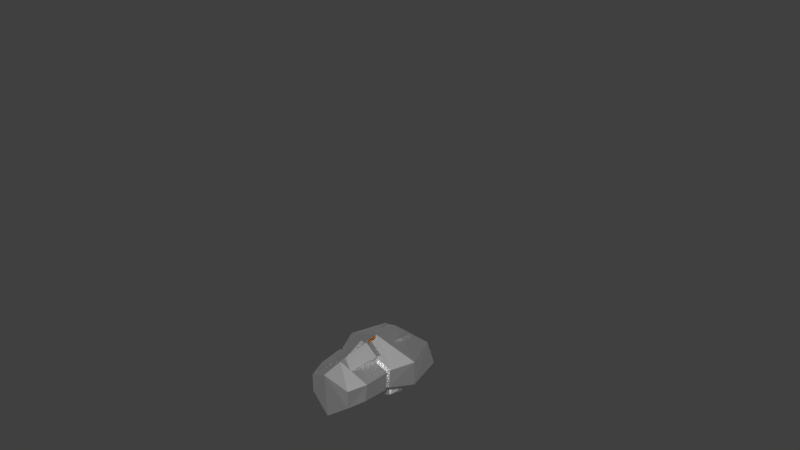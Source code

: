 # Source: ManRigRun.blend  (saved by Blender 2.79.0; exported with 4.5.12 LTS)
import bpy
from mathutils import Matrix  # noqa: F401  (used for matrix-valued properties, if any)

bpy.ops.wm.read_factory_settings(use_empty=True)
scene = bpy.context.scene
scene.name = 'Scene'

# ---- collections
col_collection_1 = bpy.data.collections.new('Collection 1'); scene.collection.children.link(col_collection_1)
col_collection_2 = bpy.data.collections.new('Collection 2'); scene.collection.children.link(col_collection_2)
col_collection_2.hide_render = True
col_collection_2.hide_viewport = True

# ---- materials (node trees are filled in below, after node groups)
mat_test_body_glass = bpy.data.materials.new('Test_Body_Glass')
mat_test_body_glass.alpha_threshold = 0.0
mat_test_body_glass.use_transparent_shadow = False
mat_test_body_glass.roughness = 0.5
mat_test_body_metal = bpy.data.materials.new('Test_Body_Metal')
mat_test_body_metal.alpha_threshold = 0.0
mat_test_body_metal.use_transparent_shadow = False
mat_test_body_metal.roughness = 0.5
mat_test_body_glass_001 = bpy.data.materials.new('Test_Body_Glass.001')
mat_test_body_glass_001.alpha_threshold = 0.0
mat_test_body_glass_001.use_transparent_shadow = False
mat_test_body_glass_001.roughness = 0.5
mat_test_body_metal_001 = bpy.data.materials.new('Test_Body_Metal.001')
mat_test_body_metal_001.alpha_threshold = 0.0
mat_test_body_metal_001.use_transparent_shadow = False
mat_test_body_metal_001.roughness = 0.5

# ---- material node trees
mat_test_body_glass.use_nodes = True; mat_test_body_glass.node_tree.nodes.clear()
_N = mat_test_body_glass.node_tree.nodes; _L = mat_test_body_glass.node_tree.links
n0 = _N.new('ShaderNodeOutputMaterial'); n0.name = 'Material Output'; n0.location = (403, 302)
n1 = _N.new('ShaderNodeBsdfPrincipled'); n1.name = 'Principled BSDF'; n1.location = (12, 365)
n1.width = 150
n1.subsurface_method = 'BURLEY'
n1.inputs[0].default_value = (1.0, 0.3, 0.0, 1.0)
n1.inputs[3].default_value = 1.45
n1.inputs[9].default_value = (1.0, 1.0, 1.0)
n1.inputs[18].default_value = 1.0
_L.new(n1.outputs[0], n0.inputs[0])
n0.is_active_output = True
mat_test_body_metal.use_nodes = True; mat_test_body_metal.node_tree.nodes.clear()
_N = mat_test_body_metal.node_tree.nodes; _L = mat_test_body_metal.node_tree.links
n0 = _N.new('ShaderNodeOutputMaterial'); n0.name = 'Material Output'; n0.location = (300, 300)
n1 = _N.new('ShaderNodeBsdfPrincipled'); n1.name = 'Principled BSDF'; n1.location = (-41, 342)
n1.width = 150
n1.subsurface_method = 'BURLEY'
n1.inputs[0].default_value = (1.0, 1.0, 1.0, 1.0)
n1.inputs[1].default_value = 1.0
n1.inputs[3].default_value = 1.45
n1.inputs[9].default_value = (1.0, 1.0, 1.0)
_L.new(n1.outputs[0], n0.inputs[0])
n0.is_active_output = True
mat_test_body_glass_001.use_nodes = True; mat_test_body_glass_001.node_tree.nodes.clear()
_N = mat_test_body_glass_001.node_tree.nodes; _L = mat_test_body_glass_001.node_tree.links
n0 = _N.new('ShaderNodeOutputMaterial'); n0.name = 'Material Output'; n0.location = (403, 302)
n1 = _N.new('ShaderNodeBsdfPrincipled'); n1.name = 'Principled BSDF'; n1.location = (12, 365)
n1.width = 150
n1.subsurface_method = 'BURLEY'
n1.inputs[0].default_value = (1.0, 0.3, 0.0, 1.0)
n1.inputs[3].default_value = 1.45
n1.inputs[9].default_value = (1.0, 1.0, 1.0)
n1.inputs[18].default_value = 1.0
_L.new(n1.outputs[0], n0.inputs[0])
n0.is_active_output = True
mat_test_body_metal_001.use_nodes = True; mat_test_body_metal_001.node_tree.nodes.clear()
_N = mat_test_body_metal_001.node_tree.nodes; _L = mat_test_body_metal_001.node_tree.links
n0 = _N.new('ShaderNodeOutputMaterial'); n0.name = 'Material Output'; n0.location = (300, 300)
n1 = _N.new('ShaderNodeBsdfPrincipled'); n1.name = 'Principled BSDF'; n1.location = (-41, 342)
n1.width = 150
n1.subsurface_method = 'BURLEY'
n1.inputs[0].default_value = (1.0, 1.0, 1.0, 1.0)
n1.inputs[1].default_value = 1.0
n1.inputs[3].default_value = 1.45
n1.inputs[9].default_value = (1.0, 1.0, 1.0)
_L.new(n1.outputs[0], n0.inputs[0])
n0.is_active_output = True

# ---- world
world_world = bpy.data.worlds.new('World'); scene.world = world_world
world_world.color = (0.05088, 0.05088, 0.05088)
world_world.use_sun_shadow = False
world_world.sun_shadow_jitter_overblur = 0.0
world_world.cycles.sampling_method = 'MANUAL'

# ---- meshes
me_cylinder = bpy.data.meshes.new('Cylinder')
me_cylinder.from_pydata([(-0.03556, 0.02423, -0.1552), (0.1528, 0.03348, 0.1392), (-0.01006, 0.03348, 0.1601), (-0.1071, 0.02423, -0.1441), (-0.03556, -0.02423, -0.1552), (0.1528, -0.03348, 0.1392), (-0.01006, -0.03348, 0.1601), (-0.1071, -0.02423, -0.1441)], [], [(3, 2, 1, 0), (7, 4, 5, 6), (3, 7, 6, 2), (0, 4, 7, 3), (2, 6, 5, 1), (1, 5, 4, 0)])
me_cylinder.materials.append(mat_test_body_glass)
me_cylinder.use_remesh_preserve_volume = False
me_cylinder.use_remesh_preserve_attributes = False
me_cylinder.use_mirror_vertex_groups = False
me_cylinder.update()
me_cylinder_001 = bpy.data.meshes.new('Cylinder.001')
me_cylinder_001.from_pydata([(0.109, 0.1254, -0.5866), (-0.1516, 0.09797, 0.6631), (0.2012, 0.07618, -0.4905), (0.01909, 0.0148, 0.7138), (0.2012, -0.06967, -0.4905), (0.01909, -0.1515, 0.7138), (0.109, -0.1189, -0.5866), (-0.1516, -0.2347, 0.6631), (-0.04689, -0.06967, -0.538), (-0.2639, -0.1515, 0.6597), (-0.04689, 0.07618, -0.538), (-0.2639, 0.0148, 0.6597), (-0.01991, 0.2927, 0.252), (0.1847, 0.1724, 0.2911), (0.1847, -0.06821, 0.2911), (-0.01991, -0.1885, 0.252), (-0.2409, -0.06821, 0.1408), (-0.2409, 0.1724, 0.1408), (0.1828, 0.07953, -0.3468), (0.1828, -0.05348, -0.3468), (0.06971, -0.12, -0.3684), (-0.04342, -0.05348, -0.3901), (-0.04342, 0.07953, -0.3901), (0.06971, 0.146, -0.3684)], [], [(12, 1, 3, 13), (13, 3, 5, 14), (14, 5, 7, 15), (15, 7, 9, 16), (16, 9, 11, 17), (17, 11, 1, 12), (22, 17, 12, 23), (21, 16, 17, 22), (20, 15, 16, 21), (19, 14, 15, 20), (18, 13, 14, 19), (23, 12, 13, 18), (0, 23, 18, 2), (2, 18, 19, 4), (4, 19, 20, 6), (6, 20, 21, 8), (8, 21, 22, 10), (10, 22, 23, 0), (1, 7, 5, 3), (1, 11, 9, 7), (2, 4, 6, 0), (6, 8, 10, 0)])
me_cylinder_001.materials.append(mat_test_body_metal)
me_cylinder_001.use_remesh_preserve_volume = False
me_cylinder_001.use_remesh_preserve_attributes = False
me_cylinder_001.use_mirror_vertex_groups = False
me_cylinder_001.update()
me_cylinder_002 = bpy.data.meshes.new('Cylinder.002')
me_cylinder_002.from_pydata([(0.1181, 0.2205, -0.5439), (-0.2173, 0.2736, 0.817), (0.2366, 0.1501, -0.4643), (0.02517, 0.1483, 0.8603), (0.2366, -0.0586, -0.4643), (0.02517, -0.1615, 0.8603), (0.1181, -0.129, -0.5439), (-0.2173, -0.3164, 0.817), (-0.02214, -0.0586, -0.5252), (-0.3644, -0.0971, 0.3582), (-0.02214, 0.1501, -0.5252), (-0.3644, -0.0971, 0.3582), (0.01788, 0.2667, 0.2456), (0.2404, 0.1155, 0.2488), (0.2404, -0.1869, 0.2488), (0.01788, -0.338, 0.2456), (-0.2974, -0.1869, 0.1217), (-0.2974, 0.1155, 0.1217), (0.2866, 0.1428, -0.3523), (0.2866, -0.07957, -0.3523), (0.08923, -0.1908, -0.3696), (-0.1129, -0.07957, -0.3964), (-0.1129, 0.1428, -0.3964), (0.08923, 0.254, -0.3696)], [], [(12, 1, 3, 13), (13, 3, 5, 14), (14, 5, 7, 15), (15, 7, 9, 16), (16, 9, 11, 17), (17, 11, 1, 12), (22, 17, 12, 23), (21, 16, 17, 22), (20, 15, 16, 21), (19, 14, 15, 20), (18, 13, 14, 19), (23, 12, 13, 18), (0, 23, 18, 2), (2, 18, 19, 4), (4, 19, 20, 6), (6, 20, 21, 8), (8, 21, 22, 10), (10, 22, 23, 0), (1, 7, 5, 3), (1, 11, 9, 7), (2, 4, 6, 0), (6, 8, 10, 0)])
me_cylinder_002.materials.append(mat_test_body_metal)
me_cylinder_002.use_remesh_preserve_volume = False
me_cylinder_002.use_remesh_preserve_attributes = False
me_cylinder_002.use_mirror_vertex_groups = False
me_cylinder_002.update()
me_cylinder_003 = bpy.data.meshes.new('Cylinder.003')
me_cylinder_003.from_pydata([(-0.1259, -0.1095, -0.1473), (-0.1427, -0.01205, 0.1722), (-0.2193, 0.2361, -0.1473), (-0.1867, 0.1509, 0.1735), (0.1868, -0.02507, -0.1435), (0.06211, 0.04328, 0.1747), (0.09342, 0.3206, -0.1435), (0.0181, 0.2062, 0.176), (0.0006928, -0.3253, 0.02748), (0.23, -0.184, -0.1424), (-0.08659, 0.3589, -0.147), (-0.08723, 0.2311, 0.2298), (0.02471, -0.05319, -0.147), (-0.02655, 0.004505, 0.2195), (-0.1617, -0.08743, 0.0289), (-0.1907, 0.209, 0.0275), (0.07816, 0.281, 0.03969), (0.1826, -0.009528, 0.03454), (0.2307, -0.1867, -0.04954), (-0.0741, 0.3196, 0.04366), (-0.08202, -0.2712, -0.05333), (0.07619, -0.2428, -0.1456), (0.09642, -0.3107, 0.03548), (-0.08277, -0.2684, -0.1462), (0.1865, -0.2751, 0.02974)], [], [(14, 1, 3, 15), (19, 11, 7, 16), (16, 7, 5, 17), (14, 0, 23, 20), (10, 6, 4, 12), (11, 3, 1, 13), (17, 5, 24, 18), (12, 4, 9, 21), (13, 1, 8, 22), (5, 13, 22, 24), (0, 12, 21, 23), (7, 11, 13, 5), (2, 10, 12, 0), (15, 3, 11, 19), (2, 15, 19, 10), (4, 17, 18, 9), (1, 14, 20, 8), (6, 16, 17, 4), (10, 19, 16, 6), (0, 14, 15, 2), (8, 20, 23, 21, 22), (21, 9, 18, 24, 22)])
me_cylinder_003.materials.append(mat_test_body_metal)
me_cylinder_003.use_remesh_preserve_volume = False
me_cylinder_003.use_remesh_preserve_attributes = False
me_cylinder_003.use_mirror_vertex_groups = False
me_cylinder_003.update()
me_cylinder_004 = bpy.data.meshes.new('Cylinder.004')
me_cylinder_004.from_pydata([(-0.2035, 0.1101, -0.07972), (0.0658, 0.1034, 0.09617), (-0.1257, -0.1348, -0.07346), (-0.07084, -0.0856, 0.05897), (0.1871, -0.05029, -0.06968), (0.115, -0.03541, 0.06122), (-0.04451, 0.1357, -0.07919), (-0.02427, 0.06782, 0.1019), (0.04824, -0.1644, -0.07261), (0.03433, -0.1059, 0.05938), (-0.2027, 0.1073, 0.01311), (-0.1224, -0.1467, -0.01473), (0.1903, -0.06218, -0.01094), (0.05396, -0.1786, -0.02532), (-0.12, 0.0532, 0.09392), (0.11, 0.1918, 0.0169), (0.1093, 0.1945, -0.07593)], [], [(15, 1, 5, 12), (13, 9, 3, 11), (6, 16, 4, 8), (7, 14, 3, 9), (10, 0, 2, 11), (1, 7, 9, 5), (0, 6, 8, 2), (12, 5, 9, 13), (4, 12, 13, 8), (14, 10, 11, 3), (8, 13, 11, 2), (16, 15, 12, 4), (14, 7, 6, 0, 10), (6, 7, 1, 15, 16)])
me_cylinder_004.materials.append(mat_test_body_glass)
me_cylinder_004.use_remesh_preserve_volume = False
me_cylinder_004.use_remesh_preserve_attributes = False
me_cylinder_004.use_mirror_vertex_groups = False
me_cylinder_004.update()
me_cylinder_005 = bpy.data.meshes.new('Cylinder.005')
me_cylinder_005.from_pydata([(0.3124, 0.1442, -0.2751), (0.3124, -0.117, -0.2751), (0.4296, 0.1347, 0.3402), (0.4296, -0.1271, 0.3762), (0.4059, 0.1184, -0.03284), (0.4059, -0.1205, -0.0001123), (0.0, 0.3704, -0.3405), (-0.3124, 0.1442, -0.2751), (-0.3124, -0.117, -0.2751), (0.0, -0.2973, -0.3766), (-0.4296, 0.1347, 0.3402), (-0.4296, -0.1271, 0.3762), (0.0, -0.3496, 0.3375), (-0.4059, 0.1184, -0.03284), (-0.4059, -0.1205, -0.0001123), (0.0, -0.3431, -0.06316), (0.0, 0.2951, -0.08607), (0.0, 0.2591, 0.2623)], [], [(5, 3, 12, 15), (4, 2, 3, 5), (16, 17, 2, 4), (6, 16, 4, 0), (0, 4, 5, 1), (1, 5, 15, 9), (0, 1, 9, 6), (3, 2, 17, 12), (14, 15, 12, 11), (13, 14, 11, 10), (16, 13, 10, 17), (6, 7, 13, 16), (7, 8, 14, 13), (8, 9, 15, 14), (7, 6, 9, 8), (11, 12, 17, 10)])
me_cylinder_005.materials.append(mat_test_body_metal)
me_cylinder_005.use_remesh_preserve_volume = False
me_cylinder_005.use_remesh_preserve_attributes = False
me_cylinder_005.use_mirror_vertex_groups = False
me_cylinder_005.update()
me_cylinder_006 = bpy.data.meshes.new('Cylinder.006')
me_cylinder_006.from_pydata([(0.4337, 0.2091, 0.5473), (0.3895, -0.1542, 0.4545), (0.5682, 0.1993, -0.04687), (0.5682, -0.1607, -0.04687), (0.4296, -0.1509, -0.3889), (0.4296, 0.1109, -0.4249), (9.934e-09, 0.3793, 0.544), (-0.4337, 0.2091, 0.5473), (-0.3895, -0.1542, 0.4545), (9.934e-09, -0.38, 0.2298), (9.934e-09, 0.2353, -0.5028), (9.934e-09, 0.4611, 0.1427), (-0.5682, 0.1993, -0.04687), (-0.5682, -0.1607, -0.04687), (9.934e-09, -0.4291, -0.1748), (-0.4296, -0.1509, -0.3889), (9.934e-09, -0.3735, -0.4275), (-0.4296, 0.1109, -0.4249)], [], [(11, 6, 0, 2), (2, 0, 1, 3), (3, 1, 9, 14), (4, 3, 14, 16), (5, 2, 3, 4), (10, 11, 2, 5), (6, 9, 1, 0), (4, 16, 10, 5), (11, 12, 7, 6), (12, 13, 8, 7), (13, 14, 9, 8), (15, 16, 14, 13), (17, 15, 13, 12), (10, 17, 12, 11), (6, 7, 8, 9), (15, 17, 10, 16)])
me_cylinder_006.materials.append(mat_test_body_metal)
me_cylinder_006.use_remesh_preserve_volume = False
me_cylinder_006.use_remesh_preserve_attributes = False
me_cylinder_006.use_mirror_vertex_groups = False
me_cylinder_006.update()
me_cylinder_007 = bpy.data.meshes.new('Cylinder.007')
me_cylinder_007.from_pydata([(0.1971, 0.2003, -0.1969), (0.2468, 0.1684, 0.2821), (0.2482, -0.1641, -0.2795), (0.2468, -0.1259, 0.263), (0.2219, -0.2371, -0.03991), (0.2219, 0.2368, 0.07781), (0.2482, 0.01172, -0.2776), (0.2468, 0.02127, 0.2725), (0.286, 0.0165, 0.05799), (5.731e-09, 0.2574, -0.3232), (5.731e-09, 0.2839, 0.3928), (-0.1971, 0.2003, -0.1969), (-0.2468, 0.1684, 0.2821), (-0.2482, -0.1641, -0.2795), (-0.2468, -0.1259, 0.263), (5.731e-09, -0.3627, -0.4763), (5.731e-09, -0.3655, 0.2061), (5.731e-09, -0.4249, -0.1754), (-0.2219, -0.2371, -0.03991), (-0.2219, 0.2368, 0.07781), (5.731e-09, 0.3859, 0.1007), (-0.2482, 0.01172, -0.2776), (-0.2468, 0.02127, 0.2725), (-0.286, 0.0165, 0.05799), (5.731e-09, 0.01554, 0.4044), (5.731e-09, -0.04561, -0.4484)], [], [(20, 10, 1, 5), (8, 7, 3, 4), (4, 3, 16, 17), (2, 4, 17, 15), (24, 16, 3, 7), (6, 2, 15, 25), (6, 8, 4, 2), (9, 20, 5, 0), (0, 5, 8, 6), (0, 6, 25, 9), (10, 24, 7, 1), (5, 1, 7, 8), (20, 19, 12, 10), (23, 18, 14, 22), (18, 17, 16, 14), (13, 15, 17, 18), (24, 22, 14, 16), (21, 25, 15, 13), (21, 13, 18, 23), (9, 11, 19, 20), (11, 21, 23, 19), (11, 9, 25, 21), (10, 12, 22, 24), (19, 23, 22, 12)])
me_cylinder_007.materials.append(mat_test_body_glass)
me_cylinder_007.use_remesh_preserve_volume = False
me_cylinder_007.use_remesh_preserve_attributes = False
me_cylinder_007.use_mirror_vertex_groups = False
me_cylinder_007.update()
me_cylinder_008 = bpy.data.meshes.new('Cylinder.008')
me_cylinder_008.from_pydata([(0.2346, 0.09768, -0.4726), (-0.207, 0.1362, 0.4263), (0.3008, 0.05139, -0.4006), (-0.09663, 0.06809, 0.4216), (0.3008, -0.05139, -0.4006), (-0.09663, -0.06809, 0.4216), (0.2346, -0.09768, -0.4726), (-0.207, -0.1362, 0.4263), (0.1495, -0.05139, -0.4557), (-0.3041, -0.06809, 0.2945), (0.1495, 0.05139, -0.4557), (-0.3022, 0.06809, 0.2927), (-0.01849, 0.1799, 0.09152), (0.1303, 0.1099, 0.1489), (0.1303, -0.1099, 0.1489), (-0.01849, -0.1799, 0.09152), (-0.19, -0.1099, -0.05297), (-0.19, 0.1099, -0.05297)], [], [(12, 1, 3, 13), (13, 3, 5, 14), (14, 5, 7, 15), (15, 7, 9, 16), (16, 9, 11, 17), (17, 11, 1, 12), (10, 17, 12, 0), (8, 16, 17, 10), (6, 15, 16, 8), (4, 14, 15, 6), (2, 13, 14, 4), (0, 12, 13, 2), (1, 7, 5, 3), (1, 11, 9, 7), (2, 4, 6, 0), (6, 8, 10, 0)])
me_cylinder_008.materials.append(mat_test_body_metal)
me_cylinder_008.use_remesh_preserve_volume = False
me_cylinder_008.use_remesh_preserve_attributes = False
me_cylinder_008.use_mirror_vertex_groups = False
me_cylinder_008.update()
me_cylinder_009 = bpy.data.meshes.new('Cylinder.009')
me_cylinder_009.from_pydata([(0.1698, 0.2117, -0.3718), (-0.2142, 0.05885, 0.5011), (0.2721, 0.136, -0.2929), (-0.1019, -0.008179, 0.4828), (0.2899, -0.006127, -0.3082), (-0.1019, -0.1441, 0.4556), (0.1698, -0.09728, -0.4046), (-0.2142, -0.213, 0.4467), (0.03284, -0.02965, -0.3632), (-0.3131, -0.1187, 0.3288), (0.04918, 0.2036, -0.3398), (-0.3111, 0.01758, 0.3542), (-0.02239, 0.1677, 0.1805), (0.1291, 0.08643, 0.2238), (0.1291, -0.1329, 0.1799), (-0.02239, -0.2371, 0.04391), (-0.197, -0.09258, -0.02159), (-0.197, 0.1268, 0.02231), (0.198, 0.1125, -0.09475), (0.198, -0.1069, -0.1486), (0.07808, -0.1722, -0.2505), (-0.04927, -0.08232, -0.2668), (-0.04927, 0.1371, -0.213), (0.07808, 0.1827, -0.1439)], [], [(12, 1, 3, 13), (13, 3, 5, 14), (14, 5, 7, 15), (15, 7, 9, 16), (16, 9, 11, 17), (17, 11, 1, 12), (22, 17, 12, 23), (21, 16, 17, 22), (20, 15, 16, 21), (19, 14, 15, 20), (18, 13, 14, 19), (23, 12, 13, 18), (1, 7, 5, 3), (1, 11, 9, 7), (2, 4, 6, 0), (6, 8, 10, 0), (0, 23, 18, 2), (2, 18, 19, 4), (4, 19, 20, 6), (6, 20, 21, 8), (8, 21, 22, 10), (10, 22, 23, 0)])
me_cylinder_009.materials.append(mat_test_body_metal)
me_cylinder_009.use_remesh_preserve_volume = False
me_cylinder_009.use_remesh_preserve_attributes = False
me_cylinder_009.use_mirror_vertex_groups = False
me_cylinder_009.update()
me_cylinder_010 = bpy.data.meshes.new('Cylinder.010')
me_cylinder_010.from_pydata([(-0.08954, -0.1246, 0.0779), (-0.08954, 0.1379, 0.1099), (0.002036, -0.1246, 0.1183), (0.002036, 0.1379, 0.1502), (-0.02029, -0.1246, -0.002363), (-0.02029, 0.1321, 0.001864), (0.03931, -0.1246, 0.01884), (0.03931, 0.1321, 0.02306), (0.003342, -0.1098, -0.1237), (0.003342, 0.08893, -0.1266), (0.06514, -0.1098, -0.1222), (0.06514, 0.08893, -0.1251)], [], [(2, 0, 4, 6), (5, 7, 11, 9), (3, 2, 6, 7), (0, 1, 5, 4), (1, 3, 7, 5), (9, 11, 10, 8), (7, 6, 10, 11), (6, 4, 8, 10), (4, 5, 9, 8), (1, 0, 2, 3)])
me_cylinder_010.materials.append(mat_test_body_glass)
me_cylinder_010.use_remesh_preserve_volume = False
me_cylinder_010.use_remesh_preserve_attributes = False
me_cylinder_010.use_mirror_vertex_groups = False
me_cylinder_010.update()
me_cylinder_011 = bpy.data.meshes.new('Cylinder.011')
me_cylinder_011.from_pydata([(-0.1359, -0.1236, 0.03337), (-0.1359, 0.1085, 0.03976), (0.01601, -0.1236, 0.09568), (0.01601, 0.1085, 0.1021), (0.01414, 0.1388, -0.07193), (0.01414, -0.1236, -0.1039), (0.1057, 0.1388, -0.03155), (0.1057, -0.1236, -0.0635)], [], [(5, 0, 1, 4), (4, 1, 3, 6), (6, 3, 2, 7), (7, 2, 0, 5), (3, 1, 0, 2), (4, 6, 7, 5)])
me_cylinder_011.materials.append(mat_test_body_metal)
me_cylinder_011.use_remesh_preserve_volume = False
me_cylinder_011.use_remesh_preserve_attributes = False
me_cylinder_011.use_mirror_vertex_groups = False
me_cylinder_011.update()
me_cylinder_012 = bpy.data.meshes.new('Cylinder.012')
me_cylinder_012.from_pydata([(0.03556, 0.02423, -0.1552), (-0.1528, 0.03348, 0.1392), (0.01006, 0.03348, 0.1601), (0.1071, 0.02423, -0.1441), (0.03556, -0.02423, -0.1552), (-0.1528, -0.03348, 0.1392), (0.01006, -0.03348, 0.1601), (0.1071, -0.02423, -0.1441)], [], [(3, 0, 1, 2), (7, 6, 5, 4), (3, 2, 6, 7), (0, 3, 7, 4), (2, 1, 5, 6), (1, 0, 4, 5)])
me_cylinder_012.materials.append(mat_test_body_glass)
me_cylinder_012.use_remesh_preserve_volume = False
me_cylinder_012.use_remesh_preserve_attributes = False
me_cylinder_012.use_mirror_vertex_groups = False
me_cylinder_012.update()
me_cylinder_013 = bpy.data.meshes.new('Cylinder.013')
me_cylinder_013.from_pydata([(-0.109, 0.1254, -0.5866), (0.1516, 0.09797, 0.6631), (-0.2012, 0.07618, -0.4905), (-0.01909, 0.0148, 0.7138), (-0.2012, -0.06967, -0.4905), (-0.01909, -0.1515, 0.7138), (-0.109, -0.1189, -0.5866), (0.1516, -0.2347, 0.6631), (0.04689, -0.06967, -0.538), (0.2639, -0.1515, 0.6597), (0.04689, 0.07618, -0.538), (0.2639, 0.0148, 0.6597), (0.01991, 0.2927, 0.252), (-0.1847, 0.1724, 0.2911), (-0.1847, -0.06821, 0.2911), (0.01991, -0.1885, 0.252), (0.2409, -0.06821, 0.1408), (0.2409, 0.1724, 0.1408), (-0.1828, 0.07953, -0.3468), (-0.1828, -0.05348, -0.3468), (-0.06971, -0.12, -0.3684), (0.04342, -0.05348, -0.3901), (0.04342, 0.07953, -0.3901), (-0.06971, 0.146, -0.3684)], [], [(12, 13, 3, 1), (13, 14, 5, 3), (14, 15, 7, 5), (15, 16, 9, 7), (16, 17, 11, 9), (17, 12, 1, 11), (22, 23, 12, 17), (21, 22, 17, 16), (20, 21, 16, 15), (19, 20, 15, 14), (18, 19, 14, 13), (23, 18, 13, 12), (0, 2, 18, 23), (2, 4, 19, 18), (4, 6, 20, 19), (6, 8, 21, 20), (8, 10, 22, 21), (10, 0, 23, 22), (1, 3, 5, 7), (1, 7, 9, 11), (2, 0, 6, 4), (6, 0, 10, 8)])
me_cylinder_013.materials.append(mat_test_body_metal)
me_cylinder_013.use_remesh_preserve_volume = False
me_cylinder_013.use_remesh_preserve_attributes = False
me_cylinder_013.use_mirror_vertex_groups = False
me_cylinder_013.update()
me_cylinder_014 = bpy.data.meshes.new('Cylinder.014')
me_cylinder_014.from_pydata([(-0.1181, 0.2205, -0.5439), (0.2173, 0.2736, 0.817), (-0.2366, 0.1501, -0.4643), (-0.02517, 0.1483, 0.8603), (-0.2366, -0.0586, -0.4643), (-0.02517, -0.1615, 0.8603), (-0.1181, -0.129, -0.5439), (0.2173, -0.3164, 0.817), (0.02214, -0.0586, -0.5252), (0.3644, -0.0971, 0.3582), (0.02214, 0.1501, -0.5252), (0.3644, -0.0971, 0.3582), (-0.01788, 0.2667, 0.2456), (-0.2404, 0.1155, 0.2488), (-0.2404, -0.1869, 0.2488), (-0.01788, -0.338, 0.2456), (0.2974, -0.1869, 0.1217), (0.2974, 0.1155, 0.1217), (-0.2866, 0.1428, -0.3523), (-0.2866, -0.07957, -0.3523), (-0.08923, -0.1908, -0.3696), (0.1129, -0.07957, -0.3964), (0.1129, 0.1428, -0.3964), (-0.08923, 0.254, -0.3696)], [], [(12, 13, 3, 1), (13, 14, 5, 3), (14, 15, 7, 5), (15, 16, 9, 7), (16, 17, 11, 9), (17, 12, 1, 11), (22, 23, 12, 17), (21, 22, 17, 16), (20, 21, 16, 15), (19, 20, 15, 14), (18, 19, 14, 13), (23, 18, 13, 12), (0, 2, 18, 23), (2, 4, 19, 18), (4, 6, 20, 19), (6, 8, 21, 20), (8, 10, 22, 21), (10, 0, 23, 22), (1, 3, 5, 7), (1, 7, 9, 11), (2, 0, 6, 4), (6, 0, 10, 8)])
me_cylinder_014.materials.append(mat_test_body_metal)
me_cylinder_014.use_remesh_preserve_volume = False
me_cylinder_014.use_remesh_preserve_attributes = False
me_cylinder_014.use_mirror_vertex_groups = False
me_cylinder_014.update()
me_cylinder_015 = bpy.data.meshes.new('Cylinder.015')
me_cylinder_015.from_pydata([(0.1259, -0.1095, -0.1473), (0.1427, -0.01205, 0.1722), (0.2193, 0.2361, -0.1473), (0.1867, 0.1509, 0.1735), (-0.1868, -0.02507, -0.1435), (-0.06211, 0.04328, 0.1747), (-0.09342, 0.3206, -0.1435), (-0.0181, 0.2062, 0.176), (-0.0006928, -0.3253, 0.02748), (-0.23, -0.184, -0.1424), (0.08659, 0.3589, -0.147), (0.08723, 0.2311, 0.2298), (-0.02471, -0.05319, -0.147), (0.02655, 0.004505, 0.2195), (0.1617, -0.08743, 0.0289), (0.1907, 0.209, 0.0275), (-0.07816, 0.281, 0.03969), (-0.1826, -0.009528, 0.03454), (-0.2307, -0.1867, -0.04954), (0.0741, 0.3196, 0.04366), (0.08202, -0.2712, -0.05333), (-0.07619, -0.2428, -0.1456), (-0.09642, -0.3107, 0.03548), (0.08277, -0.2684, -0.1462), (-0.1865, -0.2751, 0.02974)], [], [(14, 15, 3, 1), (19, 16, 7, 11), (16, 17, 5, 7), (14, 20, 23, 0), (10, 12, 4, 6), (11, 13, 1, 3), (17, 18, 24, 5), (12, 21, 9, 4), (13, 22, 8, 1), (5, 24, 22, 13), (0, 23, 21, 12), (7, 5, 13, 11), (2, 0, 12, 10), (15, 19, 11, 3), (2, 10, 19, 15), (4, 9, 18, 17), (1, 8, 20, 14), (6, 4, 17, 16), (10, 6, 16, 19), (0, 2, 15, 14), (8, 22, 21, 23, 20), (21, 22, 24, 18, 9)])
me_cylinder_015.materials.append(mat_test_body_metal)
me_cylinder_015.use_remesh_preserve_volume = False
me_cylinder_015.use_remesh_preserve_attributes = False
me_cylinder_015.use_mirror_vertex_groups = False
me_cylinder_015.update()
me_cylinder_016 = bpy.data.meshes.new('Cylinder.016')
me_cylinder_016.from_pydata([(0.2035, 0.1101, -0.07972), (-0.0658, 0.1034, 0.09617), (0.1257, -0.1348, -0.07346), (0.07084, -0.0856, 0.05897), (-0.1871, -0.05029, -0.06968), (-0.115, -0.03541, 0.06122), (0.04451, 0.1357, -0.07919), (0.02427, 0.06782, 0.1019), (-0.04824, -0.1644, -0.07261), (-0.03433, -0.1059, 0.05938), (0.2027, 0.1073, 0.01311), (0.1224, -0.1467, -0.01473), (-0.1903, -0.06218, -0.01094), (-0.05396, -0.1786, -0.02532), (0.12, 0.0532, 0.09392), (-0.11, 0.1918, 0.0169), (-0.1093, 0.1945, -0.07593)], [], [(15, 12, 5, 1), (13, 11, 3, 9), (6, 8, 4, 16), (7, 9, 3, 14), (10, 11, 2, 0), (1, 5, 9, 7), (0, 2, 8, 6), (12, 13, 9, 5), (4, 8, 13, 12), (14, 3, 11, 10), (8, 2, 11, 13), (16, 4, 12, 15), (14, 10, 0, 6, 7), (6, 16, 15, 1, 7)])
me_cylinder_016.materials.append(mat_test_body_glass)
me_cylinder_016.use_remesh_preserve_volume = False
me_cylinder_016.use_remesh_preserve_attributes = False
me_cylinder_016.use_mirror_vertex_groups = False
me_cylinder_016.update()
me_cylinder_017 = bpy.data.meshes.new('Cylinder.017')
me_cylinder_017.from_pydata([(-0.2346, 0.09768, -0.4726), (0.207, 0.1362, 0.4263), (-0.3008, 0.05139, -0.4006), (0.09663, 0.06809, 0.4216), (-0.3008, -0.05139, -0.4006), (0.09663, -0.06809, 0.4216), (-0.2346, -0.09768, -0.4726), (0.207, -0.1362, 0.4263), (-0.1495, -0.05139, -0.4557), (0.3041, -0.06809, 0.2945), (-0.1495, 0.05139, -0.4557), (0.3022, 0.06809, 0.2927), (0.01849, 0.1799, 0.09152), (-0.1303, 0.1099, 0.1489), (-0.1303, -0.1099, 0.1489), (0.01849, -0.1799, 0.09152), (0.19, -0.1099, -0.05297), (0.19, 0.1099, -0.05297)], [], [(12, 13, 3, 1), (13, 14, 5, 3), (14, 15, 7, 5), (15, 16, 9, 7), (16, 17, 11, 9), (17, 12, 1, 11), (10, 0, 12, 17), (8, 10, 17, 16), (6, 8, 16, 15), (4, 6, 15, 14), (2, 4, 14, 13), (0, 2, 13, 12), (1, 3, 5, 7), (1, 7, 9, 11), (2, 0, 6, 4), (6, 0, 10, 8)])
me_cylinder_017.materials.append(mat_test_body_metal)
me_cylinder_017.use_remesh_preserve_volume = False
me_cylinder_017.use_remesh_preserve_attributes = False
me_cylinder_017.use_mirror_vertex_groups = False
me_cylinder_017.update()
me_cylinder_018 = bpy.data.meshes.new('Cylinder.018')
me_cylinder_018.from_pydata([(-0.1698, 0.2117, -0.3718), (0.2142, 0.05885, 0.5011), (-0.2721, 0.136, -0.2929), (0.1019, -0.008179, 0.4828), (-0.2899, -0.006127, -0.3082), (0.1019, -0.1441, 0.4556), (-0.1698, -0.09728, -0.4046), (0.2142, -0.213, 0.4467), (-0.03284, -0.02965, -0.3632), (0.3131, -0.1187, 0.3288), (-0.04918, 0.2036, -0.3398), (0.3111, 0.01758, 0.3542), (0.02239, 0.1677, 0.1805), (-0.1291, 0.08643, 0.2238), (-0.1291, -0.1329, 0.1799), (0.02239, -0.2371, 0.04391), (0.197, -0.09258, -0.02159), (0.197, 0.1268, 0.02231), (-0.198, 0.1125, -0.09475), (-0.198, -0.1069, -0.1486), (-0.07808, -0.1722, -0.2505), (0.04927, -0.08232, -0.2668), (0.04927, 0.1371, -0.213), (-0.07808, 0.1827, -0.1439)], [], [(12, 13, 3, 1), (13, 14, 5, 3), (14, 15, 7, 5), (15, 16, 9, 7), (16, 17, 11, 9), (17, 12, 1, 11), (22, 23, 12, 17), (21, 22, 17, 16), (20, 21, 16, 15), (19, 20, 15, 14), (18, 19, 14, 13), (23, 18, 13, 12), (1, 3, 5, 7), (1, 7, 9, 11), (2, 0, 6, 4), (6, 0, 10, 8), (0, 2, 18, 23), (2, 4, 19, 18), (4, 6, 20, 19), (6, 8, 21, 20), (8, 10, 22, 21), (10, 0, 23, 22)])
me_cylinder_018.materials.append(mat_test_body_metal)
me_cylinder_018.use_remesh_preserve_volume = False
me_cylinder_018.use_remesh_preserve_attributes = False
me_cylinder_018.use_mirror_vertex_groups = False
me_cylinder_018.update()
me_cylinder_019 = bpy.data.meshes.new('Cylinder.019')
me_cylinder_019.from_pydata([(0.08954, -0.1246, 0.0779), (0.08954, 0.1379, 0.1099), (-0.002036, -0.1246, 0.1183), (-0.002036, 0.1379, 0.1502), (0.02029, -0.1246, -0.002363), (0.02029, 0.1321, 0.001864), (-0.03931, -0.1246, 0.01884), (-0.03931, 0.1321, 0.02306), (-0.003342, -0.1098, -0.1237), (-0.003342, 0.08893, -0.1266), (-0.06514, -0.1098, -0.1222), (-0.06514, 0.08893, -0.1251)], [], [(2, 6, 4, 0), (5, 9, 11, 7), (3, 7, 6, 2), (0, 4, 5, 1), (1, 5, 7, 3), (9, 8, 10, 11), (7, 11, 10, 6), (6, 10, 8, 4), (4, 8, 9, 5), (1, 3, 2, 0)])
me_cylinder_019.materials.append(mat_test_body_glass)
me_cylinder_019.use_remesh_preserve_volume = False
me_cylinder_019.use_remesh_preserve_attributes = False
me_cylinder_019.use_mirror_vertex_groups = False
me_cylinder_019.update()
me_cylinder_020 = bpy.data.meshes.new('Cylinder.020')
me_cylinder_020.from_pydata([(0.1359, -0.1236, 0.03337), (0.1359, 0.1085, 0.03976), (-0.01601, -0.1236, 0.09568), (-0.01601, 0.1085, 0.1021), (-0.01414, 0.1388, -0.07193), (-0.01414, -0.1236, -0.1039), (-0.1057, 0.1388, -0.03155), (-0.1057, -0.1236, -0.0635)], [], [(5, 4, 1, 0), (4, 6, 3, 1), (6, 7, 2, 3), (7, 5, 0, 2), (3, 2, 0, 1), (4, 5, 7, 6)])
me_cylinder_020.materials.append(mat_test_body_metal)
me_cylinder_020.use_remesh_preserve_volume = False
me_cylinder_020.use_remesh_preserve_attributes = False
me_cylinder_020.use_mirror_vertex_groups = False
me_cylinder_020.update()
me_cylinder_041 = bpy.data.meshes.new('Cylinder.041')
me_cylinder_041.from_pydata([(-0.03556, 0.02423, -0.1552), (0.1528, 0.03348, 0.1392), (-0.01006, 0.03348, 0.1601), (-0.1071, 0.02423, -0.1441), (-0.03556, -0.02423, -0.1552), (0.1528, -0.03348, 0.1392), (-0.01006, -0.03348, 0.1601), (-0.1071, -0.02423, -0.1441)], [], [(3, 2, 1, 0), (7, 4, 5, 6), (3, 7, 6, 2), (0, 4, 7, 3), (2, 6, 5, 1), (1, 5, 4, 0)])
me_cylinder_041.materials.append(mat_test_body_glass_001)
me_cylinder_041.use_remesh_preserve_volume = False
me_cylinder_041.use_remesh_preserve_attributes = False
me_cylinder_041.use_mirror_vertex_groups = False
me_cylinder_041.update()
me_cylinder_040 = bpy.data.meshes.new('Cylinder.040')
me_cylinder_040.from_pydata([(0.109, 0.1254, -0.5866), (-0.1516, 0.09797, 0.6631), (0.2012, 0.07618, -0.4905), (0.01909, 0.0148, 0.7138), (0.2012, -0.06967, -0.4905), (0.01909, -0.1515, 0.7138), (0.109, -0.1189, -0.5866), (-0.1516, -0.2347, 0.6631), (-0.04689, -0.06967, -0.538), (-0.2639, -0.1515, 0.6597), (-0.04689, 0.07618, -0.538), (-0.2639, 0.0148, 0.6597), (-0.01991, 0.2927, 0.252), (0.1847, 0.1724, 0.2911), (0.1847, -0.06821, 0.2911), (-0.01991, -0.1885, 0.252), (-0.2409, -0.06821, 0.1408), (-0.2409, 0.1724, 0.1408), (0.1828, 0.07953, -0.3468), (0.1828, -0.05348, -0.3468), (0.06971, -0.12, -0.3684), (-0.04342, -0.05348, -0.3901), (-0.04342, 0.07953, -0.3901), (0.06971, 0.146, -0.3684)], [], [(12, 1, 3, 13), (13, 3, 5, 14), (14, 5, 7, 15), (15, 7, 9, 16), (16, 9, 11, 17), (17, 11, 1, 12), (22, 17, 12, 23), (21, 16, 17, 22), (20, 15, 16, 21), (19, 14, 15, 20), (18, 13, 14, 19), (23, 12, 13, 18), (0, 23, 18, 2), (2, 18, 19, 4), (4, 19, 20, 6), (6, 20, 21, 8), (8, 21, 22, 10), (10, 22, 23, 0), (1, 7, 5, 3), (1, 11, 9, 7), (2, 4, 6, 0), (6, 8, 10, 0)])
me_cylinder_040.materials.append(mat_test_body_metal_001)
me_cylinder_040.use_remesh_preserve_volume = False
me_cylinder_040.use_remesh_preserve_attributes = False
me_cylinder_040.use_mirror_vertex_groups = False
me_cylinder_040.update()
me_cylinder_039 = bpy.data.meshes.new('Cylinder.039')
me_cylinder_039.from_pydata([(0.1181, 0.2205, -0.5439), (-0.2173, 0.2736, 0.817), (0.2366, 0.1501, -0.4643), (0.02517, 0.1483, 0.8603), (0.2366, -0.0586, -0.4643), (0.02517, -0.1615, 0.8603), (0.1181, -0.129, -0.5439), (-0.2173, -0.3164, 0.817), (-0.02214, -0.0586, -0.5252), (-0.3644, -0.0971, 0.3582), (-0.02214, 0.1501, -0.5252), (-0.3644, -0.0971, 0.3582), (0.01788, 0.2667, 0.2456), (0.2404, 0.1155, 0.2488), (0.2404, -0.1869, 0.2488), (0.01788, -0.338, 0.2456), (-0.2974, -0.1869, 0.1217), (-0.2974, 0.1155, 0.1217), (0.2866, 0.1428, -0.3523), (0.2866, -0.07957, -0.3523), (0.08923, -0.1908, -0.3696), (-0.1129, -0.07957, -0.3964), (-0.1129, 0.1428, -0.3964), (0.08923, 0.254, -0.3696)], [], [(12, 1, 3, 13), (13, 3, 5, 14), (14, 5, 7, 15), (15, 7, 9, 16), (16, 9, 11, 17), (17, 11, 1, 12), (22, 17, 12, 23), (21, 16, 17, 22), (20, 15, 16, 21), (19, 14, 15, 20), (18, 13, 14, 19), (23, 12, 13, 18), (0, 23, 18, 2), (2, 18, 19, 4), (4, 19, 20, 6), (6, 20, 21, 8), (8, 21, 22, 10), (10, 22, 23, 0), (1, 7, 5, 3), (1, 11, 9, 7), (2, 4, 6, 0), (6, 8, 10, 0)])
me_cylinder_039.materials.append(mat_test_body_metal_001)
me_cylinder_039.use_remesh_preserve_volume = False
me_cylinder_039.use_remesh_preserve_attributes = False
me_cylinder_039.use_mirror_vertex_groups = False
me_cylinder_039.update()
me_cylinder_038 = bpy.data.meshes.new('Cylinder.038')
me_cylinder_038.from_pydata([(-0.1259, -0.1095, -0.1473), (-0.1427, -0.01205, 0.1722), (-0.2193, 0.2361, -0.1473), (-0.1867, 0.1509, 0.1735), (0.1868, -0.02507, -0.1435), (0.06211, 0.04328, 0.1747), (0.09342, 0.3206, -0.1435), (0.0181, 0.2062, 0.176), (0.0006928, -0.3253, 0.02748), (0.23, -0.184, -0.1424), (-0.08659, 0.3589, -0.147), (-0.08723, 0.2311, 0.2298), (0.02471, -0.05319, -0.147), (-0.02655, 0.004505, 0.2195), (-0.1617, -0.08743, 0.0289), (-0.1907, 0.209, 0.0275), (0.07816, 0.281, 0.03969), (0.1826, -0.009528, 0.03454), (0.2307, -0.1867, -0.04954), (-0.0741, 0.3196, 0.04366), (-0.08202, -0.2712, -0.05333), (0.07619, -0.2428, -0.1456), (0.09642, -0.3107, 0.03548), (-0.08277, -0.2684, -0.1462), (0.1865, -0.2751, 0.02974)], [], [(14, 1, 3, 15), (19, 11, 7, 16), (16, 7, 5, 17), (14, 0, 23, 20), (10, 6, 4, 12), (11, 3, 1, 13), (17, 5, 24, 18), (12, 4, 9, 21), (13, 1, 8, 22), (5, 13, 22, 24), (0, 12, 21, 23), (7, 11, 13, 5), (2, 10, 12, 0), (15, 3, 11, 19), (2, 15, 19, 10), (4, 17, 18, 9), (1, 14, 20, 8), (6, 16, 17, 4), (10, 19, 16, 6), (0, 14, 15, 2), (8, 20, 23, 21, 22), (21, 9, 18, 24, 22)])
me_cylinder_038.materials.append(mat_test_body_metal_001)
me_cylinder_038.use_remesh_preserve_volume = False
me_cylinder_038.use_remesh_preserve_attributes = False
me_cylinder_038.use_mirror_vertex_groups = False
me_cylinder_038.update()
me_cylinder_037 = bpy.data.meshes.new('Cylinder.037')
me_cylinder_037.from_pydata([(-0.2035, 0.1101, -0.07972), (0.0658, 0.1034, 0.09617), (-0.1257, -0.1348, -0.07346), (-0.07084, -0.0856, 0.05897), (0.1871, -0.05029, -0.06968), (0.115, -0.03541, 0.06122), (-0.04451, 0.1357, -0.07919), (-0.02427, 0.06782, 0.1019), (0.04824, -0.1644, -0.07261), (0.03433, -0.1059, 0.05938), (-0.2027, 0.1073, 0.01311), (-0.1224, -0.1467, -0.01473), (0.1903, -0.06218, -0.01094), (0.05396, -0.1786, -0.02532), (-0.12, 0.0532, 0.09392), (0.11, 0.1918, 0.0169), (0.1093, 0.1945, -0.07593)], [], [(15, 1, 5, 12), (13, 9, 3, 11), (6, 16, 4, 8), (7, 14, 3, 9), (10, 0, 2, 11), (1, 7, 9, 5), (0, 6, 8, 2), (12, 5, 9, 13), (4, 12, 13, 8), (14, 10, 11, 3), (8, 13, 11, 2), (16, 15, 12, 4), (14, 7, 6, 0, 10), (6, 7, 1, 15, 16)])
me_cylinder_037.materials.append(mat_test_body_glass_001)
me_cylinder_037.use_remesh_preserve_volume = False
me_cylinder_037.use_remesh_preserve_attributes = False
me_cylinder_037.use_mirror_vertex_groups = False
me_cylinder_037.update()
me_cylinder_036 = bpy.data.meshes.new('Cylinder.036')
me_cylinder_036.from_pydata([(0.3124, 0.1442, -0.2751), (0.3124, -0.117, -0.2751), (0.4296, 0.1347, 0.3402), (0.4296, -0.1271, 0.3762), (0.4059, 0.1184, -0.03284), (0.4059, -0.1205, -0.0001123), (0.0, 0.3704, -0.3405), (-0.3124, 0.1442, -0.2751), (-0.3124, -0.117, -0.2751), (0.0, -0.2973, -0.3766), (-0.4296, 0.1347, 0.3402), (-0.4296, -0.1271, 0.3762), (0.0, -0.3496, 0.3375), (-0.4059, 0.1184, -0.03284), (-0.4059, -0.1205, -0.0001123), (0.0, -0.3431, -0.06316), (0.0, 0.2951, -0.08607), (0.0, 0.2591, 0.2623)], [], [(5, 3, 12, 15), (4, 2, 3, 5), (16, 17, 2, 4), (6, 16, 4, 0), (0, 4, 5, 1), (1, 5, 15, 9), (0, 1, 9, 6), (3, 2, 17, 12), (14, 15, 12, 11), (13, 14, 11, 10), (16, 13, 10, 17), (6, 7, 13, 16), (7, 8, 14, 13), (8, 9, 15, 14), (7, 6, 9, 8), (11, 12, 17, 10)])
me_cylinder_036.materials.append(mat_test_body_metal_001)
me_cylinder_036.use_remesh_preserve_volume = False
me_cylinder_036.use_remesh_preserve_attributes = False
me_cylinder_036.use_mirror_vertex_groups = False
me_cylinder_036.update()
me_cylinder_035 = bpy.data.meshes.new('Cylinder.035')
me_cylinder_035.from_pydata([(0.4337, 0.2091, 0.5473), (0.3895, -0.1542, 0.4545), (0.5682, 0.1993, -0.04687), (0.5682, -0.1607, -0.04687), (0.4296, -0.1509, -0.3889), (0.4296, 0.1109, -0.4249), (9.934e-09, 0.3793, 0.544), (-0.4337, 0.2091, 0.5473), (-0.3895, -0.1542, 0.4545), (9.934e-09, -0.38, 0.2298), (9.934e-09, 0.2353, -0.5028), (9.934e-09, 0.4611, 0.1427), (-0.5682, 0.1993, -0.04687), (-0.5682, -0.1607, -0.04687), (9.934e-09, -0.4291, -0.1748), (-0.4296, -0.1509, -0.3889), (9.934e-09, -0.3735, -0.4275), (-0.4296, 0.1109, -0.4249)], [], [(11, 6, 0, 2), (2, 0, 1, 3), (3, 1, 9, 14), (4, 3, 14, 16), (5, 2, 3, 4), (10, 11, 2, 5), (6, 9, 1, 0), (4, 16, 10, 5), (11, 12, 7, 6), (12, 13, 8, 7), (13, 14, 9, 8), (15, 16, 14, 13), (17, 15, 13, 12), (10, 17, 12, 11), (6, 7, 8, 9), (15, 17, 10, 16)])
me_cylinder_035.materials.append(mat_test_body_metal_001)
me_cylinder_035.use_remesh_preserve_volume = False
me_cylinder_035.use_remesh_preserve_attributes = False
me_cylinder_035.use_mirror_vertex_groups = False
me_cylinder_035.update()
me_cylinder_034 = bpy.data.meshes.new('Cylinder.034')
me_cylinder_034.from_pydata([(0.1971, 0.2003, -0.1969), (0.2468, 0.1684, 0.2821), (0.2482, -0.1641, -0.2795), (0.2468, -0.1259, 0.263), (0.2219, -0.2371, -0.03991), (0.2219, 0.2368, 0.07781), (0.2482, 0.01172, -0.2776), (0.2468, 0.02127, 0.2725), (0.286, 0.0165, 0.05799), (5.731e-09, 0.2574, -0.3232), (5.731e-09, 0.2839, 0.3928), (-0.1971, 0.2003, -0.1969), (-0.2468, 0.1684, 0.2821), (-0.2482, -0.1641, -0.2795), (-0.2468, -0.1259, 0.263), (5.731e-09, -0.3627, -0.4763), (5.731e-09, -0.3655, 0.2061), (5.731e-09, -0.4249, -0.1754), (-0.2219, -0.2371, -0.03991), (-0.2219, 0.2368, 0.07781), (5.731e-09, 0.3859, 0.1007), (-0.2482, 0.01172, -0.2776), (-0.2468, 0.02127, 0.2725), (-0.286, 0.0165, 0.05799), (5.731e-09, 0.01554, 0.4044), (5.731e-09, -0.04561, -0.4484)], [], [(20, 10, 1, 5), (8, 7, 3, 4), (4, 3, 16, 17), (2, 4, 17, 15), (24, 16, 3, 7), (6, 2, 15, 25), (6, 8, 4, 2), (9, 20, 5, 0), (0, 5, 8, 6), (0, 6, 25, 9), (10, 24, 7, 1), (5, 1, 7, 8), (20, 19, 12, 10), (23, 18, 14, 22), (18, 17, 16, 14), (13, 15, 17, 18), (24, 22, 14, 16), (21, 25, 15, 13), (21, 13, 18, 23), (9, 11, 19, 20), (11, 21, 23, 19), (11, 9, 25, 21), (10, 12, 22, 24), (19, 23, 22, 12)])
me_cylinder_034.materials.append(mat_test_body_glass_001)
me_cylinder_034.use_remesh_preserve_volume = False
me_cylinder_034.use_remesh_preserve_attributes = False
me_cylinder_034.use_mirror_vertex_groups = False
me_cylinder_034.update()
me_cylinder_033 = bpy.data.meshes.new('Cylinder.033')
me_cylinder_033.from_pydata([(0.2346, 0.09768, -0.4726), (-0.207, 0.1362, 0.4263), (0.3008, 0.05139, -0.4006), (-0.09663, 0.06809, 0.4216), (0.3008, -0.05139, -0.4006), (-0.09663, -0.06809, 0.4216), (0.2346, -0.09768, -0.4726), (-0.207, -0.1362, 0.4263), (0.1495, -0.05139, -0.4557), (-0.3041, -0.06809, 0.2945), (0.1495, 0.05139, -0.4557), (-0.3022, 0.06809, 0.2927), (-0.01849, 0.1799, 0.09152), (0.1303, 0.1099, 0.1489), (0.1303, -0.1099, 0.1489), (-0.01849, -0.1799, 0.09152), (-0.19, -0.1099, -0.05297), (-0.19, 0.1099, -0.05297)], [], [(12, 1, 3, 13), (13, 3, 5, 14), (14, 5, 7, 15), (15, 7, 9, 16), (16, 9, 11, 17), (17, 11, 1, 12), (10, 17, 12, 0), (8, 16, 17, 10), (6, 15, 16, 8), (4, 14, 15, 6), (2, 13, 14, 4), (0, 12, 13, 2), (1, 7, 5, 3), (1, 11, 9, 7), (2, 4, 6, 0), (6, 8, 10, 0)])
me_cylinder_033.materials.append(mat_test_body_metal_001)
me_cylinder_033.use_remesh_preserve_volume = False
me_cylinder_033.use_remesh_preserve_attributes = False
me_cylinder_033.use_mirror_vertex_groups = False
me_cylinder_033.update()
me_cylinder_032 = bpy.data.meshes.new('Cylinder.032')
me_cylinder_032.from_pydata([(0.1698, 0.2117, -0.3718), (-0.2142, 0.05885, 0.5011), (0.2721, 0.136, -0.2929), (-0.1019, -0.008179, 0.4828), (0.2899, -0.006127, -0.3082), (-0.1019, -0.1441, 0.4556), (0.1698, -0.09728, -0.4046), (-0.2142, -0.213, 0.4467), (0.03284, -0.02965, -0.3632), (-0.3131, -0.1187, 0.3288), (0.04918, 0.2036, -0.3398), (-0.3111, 0.01758, 0.3542), (-0.02239, 0.1677, 0.1805), (0.1291, 0.08643, 0.2238), (0.1291, -0.1329, 0.1799), (-0.02239, -0.2371, 0.04391), (-0.197, -0.09258, -0.02159), (-0.197, 0.1268, 0.02231), (0.198, 0.1125, -0.09475), (0.198, -0.1069, -0.1486), (0.07808, -0.1722, -0.2505), (-0.04927, -0.08232, -0.2668), (-0.04927, 0.1371, -0.213), (0.07808, 0.1827, -0.1439)], [], [(12, 1, 3, 13), (13, 3, 5, 14), (14, 5, 7, 15), (15, 7, 9, 16), (16, 9, 11, 17), (17, 11, 1, 12), (22, 17, 12, 23), (21, 16, 17, 22), (20, 15, 16, 21), (19, 14, 15, 20), (18, 13, 14, 19), (23, 12, 13, 18), (1, 7, 5, 3), (1, 11, 9, 7), (2, 4, 6, 0), (6, 8, 10, 0), (0, 23, 18, 2), (2, 18, 19, 4), (4, 19, 20, 6), (6, 20, 21, 8), (8, 21, 22, 10), (10, 22, 23, 0)])
me_cylinder_032.materials.append(mat_test_body_metal_001)
me_cylinder_032.use_remesh_preserve_volume = False
me_cylinder_032.use_remesh_preserve_attributes = False
me_cylinder_032.use_mirror_vertex_groups = False
me_cylinder_032.update()
me_cylinder_031 = bpy.data.meshes.new('Cylinder.031')
me_cylinder_031.from_pydata([(-0.08954, -0.1246, 0.0779), (-0.08954, 0.1379, 0.1099), (0.002036, -0.1246, 0.1183), (0.002036, 0.1379, 0.1502), (-0.02029, -0.1246, -0.002363), (-0.02029, 0.1321, 0.001864), (0.03931, -0.1246, 0.01884), (0.03931, 0.1321, 0.02306), (0.003342, -0.1098, -0.1237), (0.003342, 0.08893, -0.1266), (0.06514, -0.1098, -0.1222), (0.06514, 0.08893, -0.1251)], [], [(2, 0, 4, 6), (5, 7, 11, 9), (3, 2, 6, 7), (0, 1, 5, 4), (1, 3, 7, 5), (9, 11, 10, 8), (7, 6, 10, 11), (6, 4, 8, 10), (4, 5, 9, 8), (1, 0, 2, 3)])
me_cylinder_031.materials.append(mat_test_body_glass_001)
me_cylinder_031.use_remesh_preserve_volume = False
me_cylinder_031.use_remesh_preserve_attributes = False
me_cylinder_031.use_mirror_vertex_groups = False
me_cylinder_031.update()
me_cylinder_030 = bpy.data.meshes.new('Cylinder.030')
me_cylinder_030.from_pydata([(-0.1359, -0.1236, 0.03337), (-0.1359, 0.1085, 0.03976), (0.01601, -0.1236, 0.09568), (0.01601, 0.1085, 0.1021), (0.01414, 0.1388, -0.07193), (0.01414, -0.1236, -0.1039), (0.1057, 0.1388, -0.03155), (0.1057, -0.1236, -0.0635)], [], [(5, 0, 1, 4), (4, 1, 3, 6), (6, 3, 2, 7), (7, 2, 0, 5), (3, 1, 0, 2), (4, 6, 7, 5)])
me_cylinder_030.materials.append(mat_test_body_metal_001)
me_cylinder_030.use_remesh_preserve_volume = False
me_cylinder_030.use_remesh_preserve_attributes = False
me_cylinder_030.use_mirror_vertex_groups = False
me_cylinder_030.update()
me_cylinder_029 = bpy.data.meshes.new('Cylinder.029')
me_cylinder_029.from_pydata([(0.03556, 0.02423, -0.1552), (-0.1528, 0.03348, 0.1392), (0.01006, 0.03348, 0.1601), (0.1071, 0.02423, -0.1441), (0.03556, -0.02423, -0.1552), (-0.1528, -0.03348, 0.1392), (0.01006, -0.03348, 0.1601), (0.1071, -0.02423, -0.1441)], [], [(3, 0, 1, 2), (7, 6, 5, 4), (3, 2, 6, 7), (0, 3, 7, 4), (2, 1, 5, 6), (1, 0, 4, 5)])
me_cylinder_029.materials.append(mat_test_body_glass_001)
me_cylinder_029.use_remesh_preserve_volume = False
me_cylinder_029.use_remesh_preserve_attributes = False
me_cylinder_029.use_mirror_vertex_groups = False
me_cylinder_029.update()
me_cylinder_028 = bpy.data.meshes.new('Cylinder.028')
me_cylinder_028.from_pydata([(-0.109, 0.1254, -0.5866), (0.1516, 0.09797, 0.6631), (-0.2012, 0.07618, -0.4905), (-0.01909, 0.0148, 0.7138), (-0.2012, -0.06967, -0.4905), (-0.01909, -0.1515, 0.7138), (-0.109, -0.1189, -0.5866), (0.1516, -0.2347, 0.6631), (0.04689, -0.06967, -0.538), (0.2639, -0.1515, 0.6597), (0.04689, 0.07618, -0.538), (0.2639, 0.0148, 0.6597), (0.01991, 0.2927, 0.252), (-0.1847, 0.1724, 0.2911), (-0.1847, -0.06821, 0.2911), (0.01991, -0.1885, 0.252), (0.2409, -0.06821, 0.1408), (0.2409, 0.1724, 0.1408), (-0.1828, 0.07953, -0.3468), (-0.1828, -0.05348, -0.3468), (-0.06971, -0.12, -0.3684), (0.04342, -0.05348, -0.3901), (0.04342, 0.07953, -0.3901), (-0.06971, 0.146, -0.3684)], [], [(12, 13, 3, 1), (13, 14, 5, 3), (14, 15, 7, 5), (15, 16, 9, 7), (16, 17, 11, 9), (17, 12, 1, 11), (22, 23, 12, 17), (21, 22, 17, 16), (20, 21, 16, 15), (19, 20, 15, 14), (18, 19, 14, 13), (23, 18, 13, 12), (0, 2, 18, 23), (2, 4, 19, 18), (4, 6, 20, 19), (6, 8, 21, 20), (8, 10, 22, 21), (10, 0, 23, 22), (1, 3, 5, 7), (1, 7, 9, 11), (2, 0, 6, 4), (6, 0, 10, 8)])
me_cylinder_028.materials.append(mat_test_body_metal_001)
me_cylinder_028.use_remesh_preserve_volume = False
me_cylinder_028.use_remesh_preserve_attributes = False
me_cylinder_028.use_mirror_vertex_groups = False
me_cylinder_028.update()
me_cylinder_027 = bpy.data.meshes.new('Cylinder.027')
me_cylinder_027.from_pydata([(-0.1181, 0.2205, -0.5439), (0.2173, 0.2736, 0.817), (-0.2366, 0.1501, -0.4643), (-0.02517, 0.1483, 0.8603), (-0.2366, -0.0586, -0.4643), (-0.02517, -0.1615, 0.8603), (-0.1181, -0.129, -0.5439), (0.2173, -0.3164, 0.817), (0.02214, -0.0586, -0.5252), (0.3644, -0.0971, 0.3582), (0.02214, 0.1501, -0.5252), (0.3644, -0.0971, 0.3582), (-0.01788, 0.2667, 0.2456), (-0.2404, 0.1155, 0.2488), (-0.2404, -0.1869, 0.2488), (-0.01788, -0.338, 0.2456), (0.2974, -0.1869, 0.1217), (0.2974, 0.1155, 0.1217), (-0.2866, 0.1428, -0.3523), (-0.2866, -0.07957, -0.3523), (-0.08923, -0.1908, -0.3696), (0.1129, -0.07957, -0.3964), (0.1129, 0.1428, -0.3964), (-0.08923, 0.254, -0.3696)], [], [(12, 13, 3, 1), (13, 14, 5, 3), (14, 15, 7, 5), (15, 16, 9, 7), (16, 17, 11, 9), (17, 12, 1, 11), (22, 23, 12, 17), (21, 22, 17, 16), (20, 21, 16, 15), (19, 20, 15, 14), (18, 19, 14, 13), (23, 18, 13, 12), (0, 2, 18, 23), (2, 4, 19, 18), (4, 6, 20, 19), (6, 8, 21, 20), (8, 10, 22, 21), (10, 0, 23, 22), (1, 3, 5, 7), (1, 7, 9, 11), (2, 0, 6, 4), (6, 0, 10, 8)])
me_cylinder_027.materials.append(mat_test_body_metal_001)
me_cylinder_027.use_remesh_preserve_volume = False
me_cylinder_027.use_remesh_preserve_attributes = False
me_cylinder_027.use_mirror_vertex_groups = False
me_cylinder_027.update()
me_cylinder_026 = bpy.data.meshes.new('Cylinder.026')
me_cylinder_026.from_pydata([(0.1259, -0.1095, -0.1473), (0.1427, -0.01205, 0.1722), (0.2193, 0.2361, -0.1473), (0.1867, 0.1509, 0.1735), (-0.1868, -0.02507, -0.1435), (-0.06211, 0.04328, 0.1747), (-0.09342, 0.3206, -0.1435), (-0.0181, 0.2062, 0.176), (-0.0006928, -0.3253, 0.02748), (-0.23, -0.184, -0.1424), (0.08659, 0.3589, -0.147), (0.08723, 0.2311, 0.2298), (-0.02471, -0.05319, -0.147), (0.02655, 0.004505, 0.2195), (0.1617, -0.08743, 0.0289), (0.1907, 0.209, 0.0275), (-0.07816, 0.281, 0.03969), (-0.1826, -0.009528, 0.03454), (-0.2307, -0.1867, -0.04954), (0.0741, 0.3196, 0.04366), (0.08202, -0.2712, -0.05333), (-0.07619, -0.2428, -0.1456), (-0.09642, -0.3107, 0.03548), (0.08277, -0.2684, -0.1462), (-0.1865, -0.2751, 0.02974)], [], [(14, 15, 3, 1), (19, 16, 7, 11), (16, 17, 5, 7), (14, 20, 23, 0), (10, 12, 4, 6), (11, 13, 1, 3), (17, 18, 24, 5), (12, 21, 9, 4), (13, 22, 8, 1), (5, 24, 22, 13), (0, 23, 21, 12), (7, 5, 13, 11), (2, 0, 12, 10), (15, 19, 11, 3), (2, 10, 19, 15), (4, 9, 18, 17), (1, 8, 20, 14), (6, 4, 17, 16), (10, 6, 16, 19), (0, 2, 15, 14), (8, 22, 21, 23, 20), (21, 22, 24, 18, 9)])
me_cylinder_026.materials.append(mat_test_body_metal_001)
me_cylinder_026.use_remesh_preserve_volume = False
me_cylinder_026.use_remesh_preserve_attributes = False
me_cylinder_026.use_mirror_vertex_groups = False
me_cylinder_026.update()
me_cylinder_025 = bpy.data.meshes.new('Cylinder.025')
me_cylinder_025.from_pydata([(0.2035, 0.1101, -0.07972), (-0.0658, 0.1034, 0.09617), (0.1257, -0.1348, -0.07346), (0.07084, -0.0856, 0.05897), (-0.1871, -0.05029, -0.06968), (-0.115, -0.03541, 0.06122), (0.04451, 0.1357, -0.07919), (0.02427, 0.06782, 0.1019), (-0.04824, -0.1644, -0.07261), (-0.03433, -0.1059, 0.05938), (0.2027, 0.1073, 0.01311), (0.1224, -0.1467, -0.01473), (-0.1903, -0.06218, -0.01094), (-0.05396, -0.1786, -0.02532), (0.12, 0.0532, 0.09392), (-0.11, 0.1918, 0.0169), (-0.1093, 0.1945, -0.07593)], [], [(15, 12, 5, 1), (13, 11, 3, 9), (6, 8, 4, 16), (7, 9, 3, 14), (10, 11, 2, 0), (1, 5, 9, 7), (0, 2, 8, 6), (12, 13, 9, 5), (4, 8, 13, 12), (14, 3, 11, 10), (8, 2, 11, 13), (16, 4, 12, 15), (14, 10, 0, 6, 7), (6, 16, 15, 1, 7)])
me_cylinder_025.materials.append(mat_test_body_glass_001)
me_cylinder_025.use_remesh_preserve_volume = False
me_cylinder_025.use_remesh_preserve_attributes = False
me_cylinder_025.use_mirror_vertex_groups = False
me_cylinder_025.update()
me_cylinder_024 = bpy.data.meshes.new('Cylinder.024')
me_cylinder_024.from_pydata([(-0.2346, 0.09768, -0.4726), (0.207, 0.1362, 0.4263), (-0.3008, 0.05139, -0.4006), (0.09663, 0.06809, 0.4216), (-0.3008, -0.05139, -0.4006), (0.09663, -0.06809, 0.4216), (-0.2346, -0.09768, -0.4726), (0.207, -0.1362, 0.4263), (-0.1495, -0.05139, -0.4557), (0.3041, -0.06809, 0.2945), (-0.1495, 0.05139, -0.4557), (0.3022, 0.06809, 0.2927), (0.01849, 0.1799, 0.09152), (-0.1303, 0.1099, 0.1489), (-0.1303, -0.1099, 0.1489), (0.01849, -0.1799, 0.09152), (0.19, -0.1099, -0.05297), (0.19, 0.1099, -0.05297)], [], [(12, 13, 3, 1), (13, 14, 5, 3), (14, 15, 7, 5), (15, 16, 9, 7), (16, 17, 11, 9), (17, 12, 1, 11), (10, 0, 12, 17), (8, 10, 17, 16), (6, 8, 16, 15), (4, 6, 15, 14), (2, 4, 14, 13), (0, 2, 13, 12), (1, 3, 5, 7), (1, 7, 9, 11), (2, 0, 6, 4), (6, 0, 10, 8)])
me_cylinder_024.materials.append(mat_test_body_metal_001)
me_cylinder_024.use_remesh_preserve_volume = False
me_cylinder_024.use_remesh_preserve_attributes = False
me_cylinder_024.use_mirror_vertex_groups = False
me_cylinder_024.update()
me_cylinder_023 = bpy.data.meshes.new('Cylinder.023')
me_cylinder_023.from_pydata([(-0.1698, 0.2117, -0.3718), (0.2142, 0.05885, 0.5011), (-0.2721, 0.136, -0.2929), (0.1019, -0.008179, 0.4828), (-0.2899, -0.006127, -0.3082), (0.1019, -0.1441, 0.4556), (-0.1698, -0.09728, -0.4046), (0.2142, -0.213, 0.4467), (-0.03284, -0.02965, -0.3632), (0.3131, -0.1187, 0.3288), (-0.04918, 0.2036, -0.3398), (0.3111, 0.01758, 0.3542), (0.02239, 0.1677, 0.1805), (-0.1291, 0.08643, 0.2238), (-0.1291, -0.1329, 0.1799), (0.02239, -0.2371, 0.04391), (0.197, -0.09258, -0.02159), (0.197, 0.1268, 0.02231), (-0.198, 0.1125, -0.09475), (-0.198, -0.1069, -0.1486), (-0.07808, -0.1722, -0.2505), (0.04927, -0.08232, -0.2668), (0.04927, 0.1371, -0.213), (-0.07808, 0.1827, -0.1439)], [], [(12, 13, 3, 1), (13, 14, 5, 3), (14, 15, 7, 5), (15, 16, 9, 7), (16, 17, 11, 9), (17, 12, 1, 11), (22, 23, 12, 17), (21, 22, 17, 16), (20, 21, 16, 15), (19, 20, 15, 14), (18, 19, 14, 13), (23, 18, 13, 12), (1, 3, 5, 7), (1, 7, 9, 11), (2, 0, 6, 4), (6, 0, 10, 8), (0, 2, 18, 23), (2, 4, 19, 18), (4, 6, 20, 19), (6, 8, 21, 20), (8, 10, 22, 21), (10, 0, 23, 22)])
me_cylinder_023.materials.append(mat_test_body_metal_001)
me_cylinder_023.use_remesh_preserve_volume = False
me_cylinder_023.use_remesh_preserve_attributes = False
me_cylinder_023.use_mirror_vertex_groups = False
me_cylinder_023.update()
me_cylinder_022 = bpy.data.meshes.new('Cylinder.022')
me_cylinder_022.from_pydata([(0.08954, -0.1246, 0.0779), (0.08954, 0.1379, 0.1099), (-0.002036, -0.1246, 0.1183), (-0.002036, 0.1379, 0.1502), (0.02029, -0.1246, -0.002363), (0.02029, 0.1321, 0.001864), (-0.03931, -0.1246, 0.01884), (-0.03931, 0.1321, 0.02306), (-0.003342, -0.1098, -0.1237), (-0.003342, 0.08893, -0.1266), (-0.06514, -0.1098, -0.1222), (-0.06514, 0.08893, -0.1251)], [], [(2, 6, 4, 0), (5, 9, 11, 7), (3, 7, 6, 2), (0, 4, 5, 1), (1, 5, 7, 3), (9, 8, 10, 11), (7, 11, 10, 6), (6, 10, 8, 4), (4, 8, 9, 5), (1, 3, 2, 0)])
me_cylinder_022.materials.append(mat_test_body_glass_001)
me_cylinder_022.use_remesh_preserve_volume = False
me_cylinder_022.use_remesh_preserve_attributes = False
me_cylinder_022.use_mirror_vertex_groups = False
me_cylinder_022.update()
me_cylinder_021 = bpy.data.meshes.new('Cylinder.021')
me_cylinder_021.from_pydata([(0.1359, -0.1236, 0.03337), (0.1359, 0.1085, 0.03976), (-0.01601, -0.1236, 0.09568), (-0.01601, 0.1085, 0.1021), (-0.01414, 0.1388, -0.07193), (-0.01414, -0.1236, -0.1039), (-0.1057, 0.1388, -0.03155), (-0.1057, -0.1236, -0.0635)], [], [(5, 4, 1, 0), (4, 6, 3, 1), (6, 7, 2, 3), (7, 5, 0, 2), (3, 2, 0, 1), (4, 5, 7, 6)])
me_cylinder_021.materials.append(mat_test_body_metal_001)
me_cylinder_021.use_remesh_preserve_volume = False
me_cylinder_021.use_remesh_preserve_attributes = False
me_cylinder_021.use_mirror_vertex_groups = False
me_cylinder_021.update()
arm_armature_001 = bpy.data.armatures.new('Armature.001')  # bones are not reproduced
arm_armature_000 = bpy.data.armatures.new('Armature.000')  # bones are not reproduced

# ---- objects
ob_rig_man = bpy.data.objects.new('Rig Man', arm_armature_001)
ob_cylinder = bpy.data.objects.new('Cylinder', me_cylinder)
ob_cylinder_001 = bpy.data.objects.new('Cylinder.001', me_cylinder_001)
ob_cylinder_002 = bpy.data.objects.new('Cylinder.002', me_cylinder_002)
ob_cylinder_003 = bpy.data.objects.new('Cylinder.003', me_cylinder_003)
ob_cylinder_004 = bpy.data.objects.new('Cylinder.004', me_cylinder_004)
ob_cylinder_005 = bpy.data.objects.new('Cylinder.005', me_cylinder_005)
ob_cylinder_006 = bpy.data.objects.new('Cylinder.006', me_cylinder_006)
ob_cylinder_007 = bpy.data.objects.new('Cylinder.007', me_cylinder_007)
ob_cylinder_008 = bpy.data.objects.new('Cylinder.008', me_cylinder_008)
ob_cylinder_009 = bpy.data.objects.new('Cylinder.009', me_cylinder_009)
ob_cylinder_010 = bpy.data.objects.new('Cylinder.010', me_cylinder_010)
ob_cylinder_011 = bpy.data.objects.new('Cylinder.011', me_cylinder_011)
ob_cylinder_012 = bpy.data.objects.new('Cylinder.012', me_cylinder_012)
ob_cylinder_013 = bpy.data.objects.new('Cylinder.013', me_cylinder_013)
ob_cylinder_014 = bpy.data.objects.new('Cylinder.014', me_cylinder_014)
ob_cylinder_015 = bpy.data.objects.new('Cylinder.015', me_cylinder_015)
ob_cylinder_016 = bpy.data.objects.new('Cylinder.016', me_cylinder_016)
ob_cylinder_017 = bpy.data.objects.new('Cylinder.017', me_cylinder_017)
ob_cylinder_018 = bpy.data.objects.new('Cylinder.018', me_cylinder_018)
ob_cylinder_019 = bpy.data.objects.new('Cylinder.019', me_cylinder_019)
ob_cylinder_020 = bpy.data.objects.new('Cylinder.020', me_cylinder_020)
ob_rig_man_001 = bpy.data.objects.new('Rig Man.001', arm_armature_000)
ob_cylinder_041 = bpy.data.objects.new('Cylinder.041', me_cylinder_041)
ob_cylinder_040 = bpy.data.objects.new('Cylinder.040', me_cylinder_040)
ob_cylinder_039 = bpy.data.objects.new('Cylinder.039', me_cylinder_039)
ob_cylinder_038 = bpy.data.objects.new('Cylinder.038', me_cylinder_038)
ob_cylinder_037 = bpy.data.objects.new('Cylinder.037', me_cylinder_037)
ob_cylinder_036 = bpy.data.objects.new('Cylinder.036', me_cylinder_036)
ob_cylinder_035 = bpy.data.objects.new('Cylinder.035', me_cylinder_035)
ob_cylinder_034 = bpy.data.objects.new('Cylinder.034', me_cylinder_034)
ob_cylinder_033 = bpy.data.objects.new('Cylinder.033', me_cylinder_033)
ob_cylinder_032 = bpy.data.objects.new('Cylinder.032', me_cylinder_032)
ob_cylinder_031 = bpy.data.objects.new('Cylinder.031', me_cylinder_031)
ob_cylinder_030 = bpy.data.objects.new('Cylinder.030', me_cylinder_030)
ob_cylinder_029 = bpy.data.objects.new('Cylinder.029', me_cylinder_029)
ob_cylinder_028 = bpy.data.objects.new('Cylinder.028', me_cylinder_028)
ob_cylinder_027 = bpy.data.objects.new('Cylinder.027', me_cylinder_027)
ob_cylinder_026 = bpy.data.objects.new('Cylinder.026', me_cylinder_026)
ob_cylinder_025 = bpy.data.objects.new('Cylinder.025', me_cylinder_025)
ob_cylinder_024 = bpy.data.objects.new('Cylinder.024', me_cylinder_024)
ob_cylinder_023 = bpy.data.objects.new('Cylinder.023', me_cylinder_023)
ob_cylinder_022 = bpy.data.objects.new('Cylinder.022', me_cylinder_022)
ob_cylinder_021 = bpy.data.objects.new('Cylinder.021', me_cylinder_021)

# ---- transforms, parenting, visibility, modifiers, constraints
ob_rig_man.location = (0.0, 0.0, 0.0)
ob_rig_man.scale = (0.2756, 0.2756, 0.2756)
ob_rig_man.show_in_front = True
ob_rig_man.lineart.crease_threshold = 0.0
ob_cylinder.parent = ob_rig_man
ob_cylinder.matrix_parent_inverse = Matrix(((-2.011, 2.937, 0.7023, -1.94), (-2.206, -0.853, -2.75, 1.69), (-2.061, -1.952, 2.259, -2.902), (0.0, 0.0, 0.0, 1.0)))
ob_cylinder.location = (-0.4407, 0.1221, 0.9936)
ob_cylinder.rotation_euler = (0.1671, 0.2536, 0.5793)
ob_cylinder.scale = (0.3459, 0.3459, 0.3459)
ob_cylinder.lineart.crease_threshold = 0.0
ob_cylinder_001.parent = ob_rig_man
ob_cylinder_001.matrix_parent_inverse = Matrix(((3.587, 0.4961, 0.214, -0.8657), (0.336, -0.9234, -3.492, 0.04108), (-0.4231, 3.473, -0.959, 1.833), (0.0, 0.0, 0.0, 1.0)))
ob_cylinder_001.location = (0.2723, -0.3577, 0.3325)
ob_cylinder_001.rotation_euler = (-0.4913, 0.09462, 0.01326)
ob_cylinder_001.scale = (0.3459, 0.3459, 0.3459)
ob_cylinder_001.lineart.crease_threshold = 0.0
ob_cylinder_002.parent = ob_rig_man
ob_cylinder_002.matrix_parent_inverse = Matrix(((3.004, -0.6724, 1.92, -2.151), (1.111, -2.325, -2.553, 0.5303), (1.704, 2.702, -1.72, 1.516), (0.0, 0.0, 0.0, 1.0)))
ob_cylinder_002.location = (0.1858, -0.1761, 0.7219)
ob_cylinder_002.rotation_euler = (-0.6421, -0.04107, 0.092)
ob_cylinder_002.scale = (0.3459, 0.3459, 0.3459)
ob_cylinder_002.lineart.crease_threshold = 0.0
ob_cylinder_003.parent = ob_rig_man
ob_cylinder_003.matrix_parent_inverse = Matrix(((3.589, -0.5056, 0.1631, -1.307), (0.141, -0.1674, -3.621, -0.1063), (0.5122, 3.589, -0.1459, 1.481), (0.0, 0.0, 0.0, 1.0)))
ob_cylinder_003.location = (0.3025, -0.5306, 0.1059)
ob_cylinder_003.rotation_euler = (-0.5431, -0.1128, -0.1704)
ob_cylinder_003.scale = (0.3459, 0.3459, 0.3459)
ob_cylinder_003.lineart.crease_threshold = 0.0
ob_cylinder_004.parent = ob_rig_man
ob_cylinder_004.matrix_parent_inverse = Matrix(((-3.621, -0.1997, 0.1086, 0.9925), (0.225, -2.901, 2.167, -2.585), (-0.03242, 2.169, 2.908, 1.003), (0.0, 0.0, 0.0, 1.0)))
ob_cylinder_004.location = (0.3139, -0.671, 0.1663)
ob_cylinder_004.rotation_euler = (-0.5844, -0.1192, -0.1671)
ob_cylinder_004.scale = (0.3459, 0.3459, 0.3459)
ob_cylinder_004.lineart.crease_threshold = 0.0
ob_cylinder_005.parent = ob_rig_man
ob_cylinder_005.matrix_parent_inverse = Matrix(((3.491, -0.9728, -0.1696, 0.1719), (9.32e-08, -0.6232, 3.574, -5.373), (-0.9874, -3.439, -0.5997, 0.5892), (0.0, 0.0, 0.0, 1.0)))
ob_cylinder_005.location = (-0.004111, -0.03441, 1.096)
ob_cylinder_005.rotation_euler = (0.1662, 0.04678, -0.2718)
ob_cylinder_005.scale = (0.3459, 0.3459, 0.3459)
ob_cylinder_005.lineart.crease_threshold = 0.0
ob_cylinder_006.parent = ob_rig_man
ob_cylinder_006.matrix_parent_inverse = Matrix(((3.491, -0.9728, -0.1696, 0.1719), (9.32e-08, -0.6232, 3.574, -5.373), (-0.9874, -3.439, -0.5997, 0.5892), (0.0, 0.0, 0.0, 1.0)))
ob_cylinder_006.location = (-0.001868, -0.07591, 1.381)
ob_cylinder_006.rotation_euler = (0.1662, 0.04678, -0.2718)
ob_cylinder_006.scale = (0.3459, 0.3459, 0.3459)
ob_cylinder_006.lineart.crease_threshold = 0.0
ob_cylinder_007.parent = ob_rig_man
ob_cylinder_007.matrix_parent_inverse = Matrix(((3.625, -0.1529, -0.02667, 0.03133), (2.33e-08, -0.6232, 3.574, -6.799), (-0.1552, -3.571, -0.6227, 0.613), (0.0, 0.0, 0.0, 1.0)))
ob_cylinder_007.location = (-0.0003276, -0.1414, 1.751)
ob_cylinder_007.rotation_euler = (0.1725, 0.007351, -0.04217)
ob_cylinder_007.scale = (0.3459, 0.3459, 0.3459)
ob_cylinder_007.lineart.crease_threshold = 0.0
ob_cylinder_008.parent = ob_rig_man
ob_cylinder_008.matrix_parent_inverse = Matrix(((1.879, 0.6058, 3.044, -4.628), (-2.073, -2.403, 1.758, -3.525), (2.31, -2.649, -0.8984, -0.4652), (0.0, 0.0, 0.0, 1.0)))
ob_cylinder_008.location = (0.2874, -0.4113, 1.431)
ob_cylinder_008.rotation_euler = (-1.757, -0.9465, -0.9078)
ob_cylinder_008.scale = (0.3459, 0.3459, 0.3459)
ob_cylinder_008.lineart.crease_threshold = 0.0
ob_cylinder_009.parent = ob_rig_man
ob_cylinder_009.matrix_parent_inverse = Matrix(((0.8032, -1.966, 2.941, -4.865), (1.719, -2.419, -2.087, 1.429), (3.092, 1.856, 0.3961, -1.137), (0.0, 0.0, 0.0, 1.0)))
ob_cylinder_009.location = (0.2946, -0.2038, 1.44)
ob_cylinder_009.rotation_euler = (-0.7805, -0.3405, -0.2982)
ob_cylinder_009.scale = (0.3459, 0.3459, 0.3459)
ob_cylinder_009.lineart.crease_threshold = 0.0
ob_cylinder_010.parent = ob_rig_man
ob_cylinder_010.matrix_parent_inverse = Matrix(((2.039, -1.177, 2.761, -5.269), (-2.723, -2.129, 1.103, -2.939), (1.262, -2.692, -2.079, 1.46), (0.0, 0.0, 0.0, 1.0)))
ob_cylinder_010.location = (0.09765, -0.6208, 1.567)
ob_cylinder_010.rotation_euler = (-1.757, -0.9465, -0.9078)
ob_cylinder_010.scale = (0.3459, 0.3459, 0.3459)
ob_cylinder_010.lineart.crease_threshold = 0.0
ob_cylinder_011.parent = ob_rig_man
ob_cylinder_011.matrix_parent_inverse = Matrix(((-0.9009, 2.339, 2.623, -2.564), (-1.809, -2.63, 1.723, -3.972), (3.013, -0.8803, 1.82, -3.771), (0.0, 0.0, 0.0, 1.0)))
ob_cylinder_011.location = (0.1539, -0.5623, 1.526)
ob_cylinder_011.rotation_euler = (-1.757, -0.9465, -0.9078)
ob_cylinder_011.scale = (0.3459, 0.3459, 0.3459)
ob_cylinder_011.lineart.crease_threshold = 0.0
ob_cylinder_012.parent = ob_rig_man
ob_cylinder_012.matrix_parent_inverse = Matrix(((-1.389, 2.772, 1.883, -1.306), (-2.304, -2.27, 1.642, -3.782), (2.433, -0.5671, 2.63, -4.65), (0.0, 0.0, 0.0, 1.0)))
ob_cylinder_012.location = (0.09304, -0.5486, 1.568)
ob_cylinder_012.rotation_euler = (-1.757, -0.9465, -0.9078)
ob_cylinder_012.scale = (0.3459, 0.3459, 0.3459)
ob_cylinder_012.lineart.crease_threshold = 0.0
ob_cylinder_013.parent = ob_rig_man
ob_cylinder_013.matrix_parent_inverse = Matrix(((3.568, 0.0885, -0.6502, 1.293), (-0.1889, 3.581, -0.5491, -1.56), (0.6283, 0.5739, 3.527, -1.656), (0.0, 0.0, 0.0, 1.0)))
ob_cylinder_013.location = (-0.2777, 0.3048, 0.5139)
ob_cylinder_013.rotation_euler = (1.174, 0.0723, -0.142)
ob_cylinder_013.scale = (0.3459, 0.3459, 0.3459)
ob_cylinder_013.lineart.crease_threshold = 0.0
ob_cylinder_014.parent = ob_rig_man
ob_cylinder_014.matrix_parent_inverse = Matrix(((2.791, 2.041, -1.098, 1.275), (-1.258, -0.1089, -3.401, 1.413), (-1.946, 2.997, 0.6236, -0.9052), (0.0, 0.0, 0.0, 1.0)))
ob_cylinder_014.location = (-0.2009, 0.06614, 0.6925)
ob_cylinder_014.rotation_euler = (0.0951, 0.1364, 0.04661)
ob_cylinder_014.scale = (0.3459, 0.3459, 0.3459)
ob_cylinder_014.lineart.crease_threshold = 0.0
ob_cylinder_015.parent = ob_rig_man
ob_cylinder_015.matrix_parent_inverse = Matrix(((3.607, -0.2356, -0.3108, 1.312), (0.3635, 3.078, 1.885, -2.794), (0.1413, -1.905, 3.084, -0.3938), (0.0, 0.0, 0.0, 1.0)))
ob_cylinder_015.location = (-0.3088, 0.5784, 0.4072)
ob_cylinder_015.rotation_euler = (1.616, 0.02284, -0.02561)
ob_cylinder_015.scale = (0.3459, 0.3459, 0.3459)
ob_cylinder_015.lineart.crease_threshold = 0.0
ob_cylinder_016.parent = ob_rig_man
ob_cylinder_016.matrix_parent_inverse = Matrix(((-3.482, -0.01284, 1.02, -1.496), (-1.018, -0.1266, -3.48, 0.4272), (0.04788, -3.626, 0.1179, 2.214), (0.0, 0.0, 0.0, 1.0)))
ob_cylinder_016.location = (-0.3527, 0.6087, 0.2634)
ob_cylinder_016.rotation_euler = (1.583, 0.01763, 0.0004562)
ob_cylinder_016.scale = (0.3459, 0.3459, 0.3459)
ob_cylinder_016.lineart.crease_threshold = 0.0
ob_cylinder_017.parent = ob_rig_man
ob_cylinder_017.matrix_parent_inverse = Matrix(((1.064, 2.84, -1.991, 2.112), (-2.419, -0.8848, -2.555, 1.938), (-2.485, 2.077, 1.634, -3.178), (0.0, 0.0, 0.0, 1.0)))
ob_cylinder_017.location = (-0.3035, 0.2139, 1.213)
ob_cylinder_017.rotation_euler = (0.1671, 0.2536, 0.5793)
ob_cylinder_017.scale = (0.3459, 0.3459, 0.3459)
ob_cylinder_017.lineart.crease_threshold = 0.0
ob_cylinder_018.parent = ob_rig_man
ob_cylinder_018.matrix_parent_inverse = Matrix(((3.279, 1.154, 1.039, -1.041), (-0.08893, 2.563, -2.565, 2.721), (-1.55, 2.293, 2.345, -3.996), (0.0, 0.0, 0.0, 1.0)))
ob_cylinder_018.location = (-0.1867, 0.1388, 1.43)
ob_cylinder_018.rotation_euler = (0.51, -0.04599, -0.5452)
ob_cylinder_018.scale = (0.3459, 0.3459, 0.3459)
ob_cylinder_018.lineart.crease_threshold = 0.0
ob_cylinder_019.parent = ob_rig_man
ob_cylinder_019.matrix_parent_inverse = Matrix(((2.576, 1.874, -1.736, 2.736), (-1.778, -0.4552, -3.129, 2.087), (-1.834, 3.073, 0.5952, -1.982), (0.0, 0.0, 0.0, 1.0)))
ob_cylinder_019.location = (-0.5057, 0.1516, 0.9815)
ob_cylinder_019.rotation_euler = (0.1671, 0.2536, 0.5793)
ob_cylinder_019.scale = (0.3459, 0.3459, 0.3459)
ob_cylinder_019.lineart.crease_threshold = 0.0
ob_cylinder_020.parent = ob_rig_man
ob_cylinder_020.matrix_parent_inverse = Matrix(((-1.227, 3.399, 0.3206, -1.457), (-2.662, -0.7394, -2.351, 1.258), (-2.137, -1.03, 2.745, -3.697), (0.0, 0.0, 0.0, 1.0)))
ob_cylinder_020.location = (-0.4486, 0.1724, 1.049)
ob_cylinder_020.rotation_euler = (0.1671, 0.2536, 0.5793)
ob_cylinder_020.scale = (0.3459, 0.3459, 0.3459)
ob_cylinder_020.lineart.crease_threshold = 0.0
ob_rig_man_001.location = (0.0, 0.0, 0.0)
ob_rig_man_001.scale = (0.2756, 0.2756, 0.2756)
ob_rig_man_001.show_in_front = True
ob_rig_man_001.lineart.crease_threshold = 0.0
ob_cylinder_041.parent = ob_rig_man_001
ob_cylinder_041.matrix_parent_inverse = Matrix(((-2.011, 2.937, 0.7023, -1.94), (-2.206, -0.853, -2.75, 1.69), (-2.061, -1.952, 2.259, -2.902), (0.0, 0.0, 0.0, 1.0)))
ob_cylinder_041.location = (-0.4407, 0.1221, 0.9936)
ob_cylinder_041.rotation_euler = (0.1671, 0.2536, 0.5793)
ob_cylinder_041.scale = (0.3459, 0.3459, 0.3459)
ob_cylinder_041.lineart.crease_threshold = 0.0
ob_cylinder_040.parent = ob_rig_man_001
ob_cylinder_040.matrix_parent_inverse = Matrix(((3.587, 0.4961, 0.214, -0.8657), (0.336, -0.9234, -3.492, 0.04108), (-0.4231, 3.473, -0.959, 1.833), (0.0, 0.0, 0.0, 1.0)))
ob_cylinder_040.location = (0.2723, -0.3577, 0.3325)
ob_cylinder_040.rotation_euler = (-0.4913, 0.09462, 0.01326)
ob_cylinder_040.scale = (0.3459, 0.3459, 0.3459)
ob_cylinder_040.lineart.crease_threshold = 0.0
ob_cylinder_039.parent = ob_rig_man_001
ob_cylinder_039.matrix_parent_inverse = Matrix(((3.004, -0.6724, 1.92, -2.151), (1.111, -2.325, -2.553, 0.5303), (1.704, 2.702, -1.72, 1.516), (0.0, 0.0, 0.0, 1.0)))
ob_cylinder_039.location = (0.1858, -0.1761, 0.7219)
ob_cylinder_039.rotation_euler = (-0.6421, -0.04107, 0.092)
ob_cylinder_039.scale = (0.3459, 0.3459, 0.3459)
ob_cylinder_039.lineart.crease_threshold = 0.0
ob_cylinder_038.parent = ob_rig_man_001
ob_cylinder_038.matrix_parent_inverse = Matrix(((3.589, -0.5056, 0.1631, -1.307), (0.141, -0.1674, -3.621, -0.1063), (0.5122, 3.589, -0.1459, 1.481), (0.0, 0.0, 0.0, 1.0)))
ob_cylinder_038.location = (0.3025, -0.5306, 0.1059)
ob_cylinder_038.rotation_euler = (-0.5431, -0.1128, -0.1704)
ob_cylinder_038.scale = (0.3459, 0.3459, 0.3459)
ob_cylinder_038.lineart.crease_threshold = 0.0
ob_cylinder_037.parent = ob_rig_man_001
ob_cylinder_037.matrix_parent_inverse = Matrix(((-3.621, -0.1997, 0.1086, 0.9925), (0.225, -2.901, 2.167, -2.585), (-0.03242, 2.169, 2.908, 1.003), (0.0, 0.0, 0.0, 1.0)))
ob_cylinder_037.location = (0.3139, -0.671, 0.1663)
ob_cylinder_037.rotation_euler = (-0.5844, -0.1192, -0.1671)
ob_cylinder_037.scale = (0.3459, 0.3459, 0.3459)
ob_cylinder_037.lineart.crease_threshold = 0.0
ob_cylinder_036.parent = ob_rig_man_001
ob_cylinder_036.matrix_parent_inverse = Matrix(((3.491, -0.9728, -0.1696, 0.1719), (9.32e-08, -0.6232, 3.574, -5.373), (-0.9874, -3.439, -0.5997, 0.5892), (0.0, 0.0, 0.0, 1.0)))
ob_cylinder_036.location = (-0.004111, -0.03441, 1.096)
ob_cylinder_036.rotation_euler = (0.1662, 0.04678, -0.2718)
ob_cylinder_036.scale = (0.3459, 0.3459, 0.3459)
ob_cylinder_036.lineart.crease_threshold = 0.0
ob_cylinder_035.parent = ob_rig_man_001
ob_cylinder_035.matrix_parent_inverse = Matrix(((3.491, -0.9728, -0.1696, 0.1719), (9.32e-08, -0.6232, 3.574, -5.373), (-0.9874, -3.439, -0.5997, 0.5892), (0.0, 0.0, 0.0, 1.0)))
ob_cylinder_035.location = (-0.001868, -0.07591, 1.381)
ob_cylinder_035.rotation_euler = (0.1662, 0.04678, -0.2718)
ob_cylinder_035.scale = (0.3459, 0.3459, 0.3459)
ob_cylinder_035.lineart.crease_threshold = 0.0
ob_cylinder_034.parent = ob_rig_man_001
ob_cylinder_034.matrix_parent_inverse = Matrix(((3.625, -0.1529, -0.02667, 0.03133), (2.33e-08, -0.6232, 3.574, -6.799), (-0.1552, -3.571, -0.6227, 0.613), (0.0, 0.0, 0.0, 1.0)))
ob_cylinder_034.location = (-0.0003276, -0.1414, 1.751)
ob_cylinder_034.rotation_euler = (0.1725, 0.007351, -0.04217)
ob_cylinder_034.scale = (0.3459, 0.3459, 0.3459)
ob_cylinder_034.lineart.crease_threshold = 0.0
ob_cylinder_033.parent = ob_rig_man_001
ob_cylinder_033.matrix_parent_inverse = Matrix(((1.879, 0.6058, 3.044, -4.628), (-2.073, -2.403, 1.758, -3.525), (2.31, -2.649, -0.8984, -0.4652), (0.0, 0.0, 0.0, 1.0)))
ob_cylinder_033.location = (0.2874, -0.4113, 1.431)
ob_cylinder_033.rotation_euler = (-1.757, -0.9465, -0.9078)
ob_cylinder_033.scale = (0.3459, 0.3459, 0.3459)
ob_cylinder_033.lineart.crease_threshold = 0.0
ob_cylinder_032.parent = ob_rig_man_001
ob_cylinder_032.matrix_parent_inverse = Matrix(((0.8032, -1.966, 2.941, -4.865), (1.719, -2.419, -2.087, 1.429), (3.092, 1.856, 0.3961, -1.137), (0.0, 0.0, 0.0, 1.0)))
ob_cylinder_032.location = (0.2946, -0.2038, 1.44)
ob_cylinder_032.rotation_euler = (-0.7805, -0.3405, -0.2982)
ob_cylinder_032.scale = (0.3459, 0.3459, 0.3459)
ob_cylinder_032.lineart.crease_threshold = 0.0
ob_cylinder_031.parent = ob_rig_man_001
ob_cylinder_031.matrix_parent_inverse = Matrix(((2.039, -1.177, 2.761, -5.269), (-2.723, -2.129, 1.103, -2.939), (1.262, -2.692, -2.079, 1.46), (0.0, 0.0, 0.0, 1.0)))
ob_cylinder_031.location = (0.09765, -0.6208, 1.567)
ob_cylinder_031.rotation_euler = (-1.757, -0.9465, -0.9078)
ob_cylinder_031.scale = (0.3459, 0.3459, 0.3459)
ob_cylinder_031.lineart.crease_threshold = 0.0
ob_cylinder_030.parent = ob_rig_man_001
ob_cylinder_030.matrix_parent_inverse = Matrix(((-0.9009, 2.339, 2.623, -2.564), (-1.809, -2.63, 1.723, -3.972), (3.013, -0.8803, 1.82, -3.771), (0.0, 0.0, 0.0, 1.0)))
ob_cylinder_030.location = (0.1539, -0.5623, 1.526)
ob_cylinder_030.rotation_euler = (-1.757, -0.9465, -0.9078)
ob_cylinder_030.scale = (0.3459, 0.3459, 0.3459)
ob_cylinder_030.lineart.crease_threshold = 0.0
ob_cylinder_029.parent = ob_rig_man_001
ob_cylinder_029.matrix_parent_inverse = Matrix(((-1.389, 2.772, 1.883, -1.306), (-2.304, -2.27, 1.642, -3.782), (2.433, -0.5671, 2.63, -4.65), (0.0, 0.0, 0.0, 1.0)))
ob_cylinder_029.location = (0.09304, -0.5486, 1.568)
ob_cylinder_029.rotation_euler = (-1.757, -0.9465, -0.9078)
ob_cylinder_029.scale = (0.3459, 0.3459, 0.3459)
ob_cylinder_029.lineart.crease_threshold = 0.0
ob_cylinder_028.parent = ob_rig_man_001
ob_cylinder_028.matrix_parent_inverse = Matrix(((3.568, 0.0885, -0.6502, 1.293), (-0.1889, 3.581, -0.5491, -1.56), (0.6283, 0.5739, 3.527, -1.656), (0.0, 0.0, 0.0, 1.0)))
ob_cylinder_028.location = (-0.2777, 0.3048, 0.5139)
ob_cylinder_028.rotation_euler = (1.174, 0.0723, -0.142)
ob_cylinder_028.scale = (0.3459, 0.3459, 0.3459)
ob_cylinder_028.lineart.crease_threshold = 0.0
ob_cylinder_027.parent = ob_rig_man_001
ob_cylinder_027.matrix_parent_inverse = Matrix(((2.791, 2.041, -1.098, 1.275), (-1.258, -0.1089, -3.401, 1.413), (-1.946, 2.997, 0.6236, -0.9052), (0.0, 0.0, 0.0, 1.0)))
ob_cylinder_027.location = (-0.2009, 0.06614, 0.6925)
ob_cylinder_027.rotation_euler = (0.0951, 0.1364, 0.04661)
ob_cylinder_027.scale = (0.3459, 0.3459, 0.3459)
ob_cylinder_027.lineart.crease_threshold = 0.0
ob_cylinder_026.parent = ob_rig_man_001
ob_cylinder_026.matrix_parent_inverse = Matrix(((3.607, -0.2356, -0.3108, 1.312), (0.3635, 3.078, 1.885, -2.794), (0.1413, -1.905, 3.084, -0.3938), (0.0, 0.0, 0.0, 1.0)))
ob_cylinder_026.location = (-0.3088, 0.5784, 0.4072)
ob_cylinder_026.rotation_euler = (1.616, 0.02284, -0.02561)
ob_cylinder_026.scale = (0.3459, 0.3459, 0.3459)
ob_cylinder_026.lineart.crease_threshold = 0.0
ob_cylinder_025.parent = ob_rig_man_001
ob_cylinder_025.matrix_parent_inverse = Matrix(((-3.482, -0.01284, 1.02, -1.496), (-1.018, -0.1266, -3.48, 0.4272), (0.04788, -3.626, 0.1179, 2.214), (0.0, 0.0, 0.0, 1.0)))
ob_cylinder_025.location = (-0.3527, 0.6087, 0.2634)
ob_cylinder_025.rotation_euler = (1.583, 0.01763, 0.0004562)
ob_cylinder_025.scale = (0.3459, 0.3459, 0.3459)
ob_cylinder_025.lineart.crease_threshold = 0.0
ob_cylinder_024.parent = ob_rig_man_001
ob_cylinder_024.matrix_parent_inverse = Matrix(((1.064, 2.84, -1.991, 2.112), (-2.419, -0.8848, -2.555, 1.938), (-2.485, 2.077, 1.634, -3.178), (0.0, 0.0, 0.0, 1.0)))
ob_cylinder_024.location = (-0.3035, 0.2139, 1.213)
ob_cylinder_024.rotation_euler = (0.1671, 0.2536, 0.5793)
ob_cylinder_024.scale = (0.3459, 0.3459, 0.3459)
ob_cylinder_024.lineart.crease_threshold = 0.0
ob_cylinder_023.parent = ob_rig_man_001
ob_cylinder_023.matrix_parent_inverse = Matrix(((3.279, 1.154, 1.039, -1.041), (-0.08893, 2.563, -2.565, 2.721), (-1.55, 2.293, 2.345, -3.996), (0.0, 0.0, 0.0, 1.0)))
ob_cylinder_023.location = (-0.1867, 0.1388, 1.43)
ob_cylinder_023.rotation_euler = (0.51, -0.04599, -0.5452)
ob_cylinder_023.scale = (0.3459, 0.3459, 0.3459)
ob_cylinder_023.lineart.crease_threshold = 0.0
ob_cylinder_022.parent = ob_rig_man_001
ob_cylinder_022.matrix_parent_inverse = Matrix(((2.576, 1.874, -1.736, 2.736), (-1.778, -0.4552, -3.129, 2.087), (-1.834, 3.073, 0.5952, -1.982), (0.0, 0.0, 0.0, 1.0)))
ob_cylinder_022.location = (-0.5057, 0.1516, 0.9815)
ob_cylinder_022.rotation_euler = (0.1671, 0.2536, 0.5793)
ob_cylinder_022.scale = (0.3459, 0.3459, 0.3459)
ob_cylinder_022.lineart.crease_threshold = 0.0
ob_cylinder_021.parent = ob_rig_man_001
ob_cylinder_021.matrix_parent_inverse = Matrix(((-1.227, 3.399, 0.3206, -1.457), (-2.662, -0.7394, -2.351, 1.258), (-2.137, -1.03, 2.745, -3.697), (0.0, 0.0, 0.0, 1.0)))
ob_cylinder_021.location = (-0.4486, 0.1724, 1.049)
ob_cylinder_021.rotation_euler = (0.1671, 0.2536, 0.5793)
ob_cylinder_021.scale = (0.3459, 0.3459, 0.3459)
ob_cylinder_021.lineart.crease_threshold = 0.0

# ---- collection membership
col_collection_1.objects.link(ob_rig_man)
col_collection_1.objects.link(ob_cylinder)
col_collection_1.objects.link(ob_cylinder_001)
col_collection_1.objects.link(ob_cylinder_002)
col_collection_1.objects.link(ob_cylinder_003)
col_collection_1.objects.link(ob_cylinder_004)
col_collection_1.objects.link(ob_cylinder_005)
col_collection_1.objects.link(ob_cylinder_006)
col_collection_1.objects.link(ob_cylinder_007)
col_collection_1.objects.link(ob_cylinder_008)
col_collection_1.objects.link(ob_cylinder_009)
col_collection_1.objects.link(ob_cylinder_010)
col_collection_1.objects.link(ob_cylinder_011)
col_collection_1.objects.link(ob_cylinder_012)
col_collection_1.objects.link(ob_cylinder_013)
col_collection_1.objects.link(ob_cylinder_014)
col_collection_1.objects.link(ob_cylinder_015)
col_collection_1.objects.link(ob_cylinder_016)
col_collection_1.objects.link(ob_cylinder_017)
col_collection_1.objects.link(ob_cylinder_018)
col_collection_1.objects.link(ob_cylinder_019)
col_collection_1.objects.link(ob_cylinder_020)
col_collection_2.objects.link(ob_rig_man_001)
col_collection_2.objects.link(ob_cylinder_041)
col_collection_2.objects.link(ob_cylinder_040)
col_collection_2.objects.link(ob_cylinder_039)
col_collection_2.objects.link(ob_cylinder_038)
col_collection_2.objects.link(ob_cylinder_037)
col_collection_2.objects.link(ob_cylinder_036)
col_collection_2.objects.link(ob_cylinder_035)
col_collection_2.objects.link(ob_cylinder_034)
col_collection_2.objects.link(ob_cylinder_033)
col_collection_2.objects.link(ob_cylinder_032)
col_collection_2.objects.link(ob_cylinder_031)
col_collection_2.objects.link(ob_cylinder_030)
col_collection_2.objects.link(ob_cylinder_029)
col_collection_2.objects.link(ob_cylinder_028)
col_collection_2.objects.link(ob_cylinder_027)
col_collection_2.objects.link(ob_cylinder_026)
col_collection_2.objects.link(ob_cylinder_025)
col_collection_2.objects.link(ob_cylinder_024)
col_collection_2.objects.link(ob_cylinder_023)
col_collection_2.objects.link(ob_cylinder_022)
col_collection_2.objects.link(ob_cylinder_021)

# ---- scene / render settings (as saved in the file)
scene.frame_start = 1; scene.frame_end = 17; scene.frame_set(1)
scene.render.engine = 'BLENDER_EEVEE_NEXT'
scene.render.resolution_percentage = 50
scene.render.dither_intensity = 0.0
scene.cycles.use_denoising = False
scene.cycles.samples = 128
scene.cycles.sampling_pattern = 'TABULATED_SOBOL'
scene.cycles.use_adaptive_sampling = False
scene.cycles.use_light_tree = False
scene.cycles.blur_glossy = 0.0
scene.cycles.sample_clamp_indirect = 0.0
scene.view_settings.view_transform = 'Standard'
bpy.context.view_layer.update()

# ---- added for rendering (the .blend has no active camera and no usable light): camera, sun
cam_auto = bpy.data.cameras.new('AutoCamera')
cam_auto.lens = 50.0
cam_auto.sensor_width = 36.0
cam_auto.clip_end = 1000.0
ob_auto_camera = bpy.data.objects.new('AutoCamera', cam_auto)
scene.collection.objects.link(ob_auto_camera)
ob_auto_camera.location = (2.90178, -3.47513, 2.98425)
ob_auto_camera.rotation_euler = (1.09748, -7.21219e-08, 0.694738)
scene.camera = ob_auto_camera
light_auto_sun = bpy.data.lights.new('AutoSun', 'SUN')
light_auto_sun.energy = 3.0
light_auto_sun.angle = 0.0523599
ob_auto_sun = bpy.data.objects.new('AutoSun', light_auto_sun)
scene.collection.objects.link(ob_auto_sun)
ob_auto_sun.rotation_euler = (0.872665, 0.174533, 0.523599)
bpy.context.view_layer.update()
